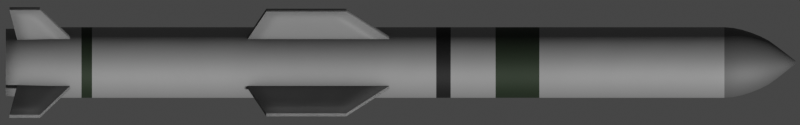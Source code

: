 # Source: Harpoon.blend  (saved by Blender 2.93.20; exported with 4.5.12 LTS)
import bpy
from mathutils import Matrix  # noqa: F401  (used for matrix-valued properties, if any)

bpy.ops.wm.read_factory_settings(use_empty=True)
scene = bpy.context.scene
scene.name = 'Scene'

# ---- collections
col_collection = bpy.data.collections.new('Collection'); scene.collection.children.link(col_collection)

# ---- materials (node trees are filled in below, after node groups)
mat_main = bpy.data.materials.new('Main')
mat_black = bpy.data.materials.new('Black')
mat_green = bpy.data.materials.new('Green')
mat_gray = bpy.data.materials.new('Gray')

# ---- node groups
ng_mk48_shader = bpy.data.node_groups.new('Mk48 Shader', 'ShaderNodeTree')
_s = ng_mk48_shader.interface.new_socket(name='BSDF', in_out='OUTPUT', socket_type='NodeSocketShader')
_s = ng_mk48_shader.interface.new_socket(name='Color', in_out='INPUT', socket_type='NodeSocketColor')
_s.default_value = (0.2529, 0.2529, 0.2529, 1.0)
_s = ng_mk48_shader.interface.new_socket(name='Roughness', in_out='INPUT', socket_type='NodeSocketFloat')
_s.subtype = 'FACTOR'
_s.default_value = 0.5
_s.min_value = 0.0
_s.max_value = 1.0
_s = ng_mk48_shader.interface.new_socket(name='Metallic', in_out='INPUT', socket_type='NodeSocketFloat')
_s.subtype = 'FACTOR'
_s.default_value = 1.0
_s.min_value = 0.0
_s.max_value = 1.0
_N = ng_mk48_shader.nodes; _L = ng_mk48_shader.links
n0 = _N.new('NodeGroupOutput'); n0.name = 'Group Output'; n0.location = (421, 0)
n1 = _N.new('ShaderNodeBsdfPrincipled'); n1.name = 'Principled BSDF'; n1.location = (131, 46)
n1.distribution = 'GGX'
n1.subsurface_method = 'BURLEY'
n1.inputs[3].default_value = 1.45
n1.inputs[27].default_value = (0.0, 0.0, 0.0, 1.0)
n1.inputs[28].default_value = 1.0
n2 = _N.new('ShaderNodeAmbientOcclusion'); n2.name = 'Ambient Occlusion'; n2.location = (-85, 128)
n2.samples = 8
n3 = _N.new('ShaderNodeBevel'); n3.name = 'Bevel'; n3.location = (-265, -248)
n3.inputs[0].default_value = 0.1
n4 = _N.new('NodeGroupInput'); n4.name = 'Mk48 Shader'; n4.location = (-468, -27)
n5 = _N.new('ShaderNodeNewGeometry'); n5.name = 'Geometry'; n5.location = (-875, -245)
n6 = _N.new('ShaderNodeBump'); n6.name = 'Bump'; n6.location = (-470, -299)
n6.inputs[0].default_value = 0.01
n6.inputs[1].default_value = 1.0
n6.inputs[2].default_value = 1.0
n7 = _N.new('ShaderNodeTexNoise'); n7.name = 'Noise Texture'; n7.location = (-671, -234)
n7.inputs[2].default_value = 2.0
_L.new(n1.outputs[0], n0.inputs[0])
_L.new(n2.outputs[0], n1.inputs[0])
_L.new(n4.outputs[0], n2.inputs[0])
_L.new(n4.outputs[1], n1.inputs[2])
_L.new(n4.outputs[2], n1.inputs[1])
_L.new(n3.outputs[0], n2.inputs[2])
_L.new(n5.outputs[0], n7.inputs[0])
_L.new(n7.outputs[0], n6.inputs[3])
_L.new(n6.outputs[0], n3.inputs[1])
_L.new(n3.outputs[0], n1.inputs[5])
n0.is_active_output = True
ng_auto_smooth = bpy.data.node_groups.new('Auto Smooth', 'GeometryNodeTree')
_s = ng_auto_smooth.interface.new_socket(name='Geometry', in_out='OUTPUT', socket_type='NodeSocketGeometry')
_s = ng_auto_smooth.interface.new_socket(name='Geometry', in_out='INPUT', socket_type='NodeSocketGeometry')
_s = ng_auto_smooth.interface.new_socket(name='Angle', in_out='INPUT', socket_type='NodeSocketFloat')
_s.subtype = 'ANGLE'
_s.min_value = 0.0
_s.max_value = 3.142
ng_auto_smooth.is_modifier = True
_N = ng_auto_smooth.nodes; _L = ng_auto_smooth.links
n0 = _N.new('NodeGroupOutput'); n0.name = 'Group Output'; n0.location = (480, -100)
n1 = _N.new('NodeGroupInput'); n1.name = 'Group Input'; n1.location = (-420, -300)
n2 = _N.new('NodeGroupInput'); n2.name = 'Group Input.001'; n2.location = (-60, -100)
n3 = _N.new('GeometryNodeSetShadeSmooth'); n3.name = 'Set Shade Smooth'; n3.location = (120, -100)
n3.domain = 'EDGE'
n4 = _N.new('GeometryNodeSetShadeSmooth'); n4.name = 'Set Shade Smooth.001'; n4.location = (300, -100)
n5 = _N.new('GeometryNodeInputMeshEdgeAngle'); n5.name = 'Edge Angle'; n5.location = (-420, -220)
n6 = _N.new('GeometryNodeInputEdgeSmooth'); n6.name = 'Is Edge Smooth'; n6.location = (-60, -160)
n7 = _N.new('GeometryNodeInputShadeSmooth'); n7.name = 'Is Face Smooth'; n7.location = (-240, -340)
n8 = _N.new('FunctionNodeBooleanMath'); n8.name = 'Boolean Math'; n8.location = (-60, -220)
n9 = _N.new('FunctionNodeCompare'); n9.name = 'Compare'; n9.location = (-240, -180)
n9.operation = 'LESS_EQUAL'
_L.new(n5.outputs[0], n9.inputs[0])
_L.new(n4.outputs[0], n0.inputs[0])
_L.new(n1.outputs[1], n9.inputs[1])
_L.new(n9.outputs[0], n8.inputs[0])
_L.new(n7.outputs[0], n8.inputs[1])
_L.new(n2.outputs[0], n3.inputs[0])
_L.new(n6.outputs[0], n3.inputs[1])
_L.new(n3.outputs[0], n4.inputs[0])
_L.new(n8.outputs[0], n3.inputs[2])
n0.is_active_output = True

# ---- material node trees
mat_main.use_nodes = True; mat_main.node_tree.nodes.clear()
_N = mat_main.node_tree.nodes; _L = mat_main.node_tree.links
n0 = _N.new('ShaderNodeOutputMaterial'); n0.name = 'Material Output'; n0.location = (300, 300)
n1 = _N.new('ShaderNodeGroup'); n1.name = 'Mk48 Shader'; n1.location = (95, 311)
n1.label = 'Mk48 Shader'
n1.node_tree = ng_mk48_shader
n1.inputs[0].default_value = (0.3032, 0.3032, 0.3032, 0.0)
n1.inputs[1].default_value = 0.65
n1.inputs[2].default_value = 0.4
_L.new(n1.outputs[0], n0.inputs[0])
n0.is_active_output = True
mat_black.use_nodes = True; mat_black.node_tree.nodes.clear()
_N = mat_black.node_tree.nodes; _L = mat_black.node_tree.links
n0 = _N.new('ShaderNodeOutputMaterial'); n0.name = 'Material Output'; n0.location = (300, 300)
n1 = _N.new('ShaderNodeGroup'); n1.name = 'Mk48 Shader'; n1.location = (95, 311)
n1.label = 'Mk48 Shader'
n1.node_tree = ng_mk48_shader
n1.inputs[0].default_value = (0.01341, 0.01341, 0.01341, 0.0)
n1.inputs[1].default_value = 0.65
n1.inputs[2].default_value = 0.4
_L.new(n1.outputs[0], n0.inputs[0])
n0.is_active_output = True
mat_green.use_nodes = True; mat_green.node_tree.nodes.clear()
_N = mat_green.node_tree.nodes; _L = mat_green.node_tree.links
n0 = _N.new('ShaderNodeOutputMaterial'); n0.name = 'Material Output'; n0.location = (300, 300)
n1 = _N.new('ShaderNodeGroup'); n1.name = 'Mk48 Shader'; n1.location = (95, 311)
n1.label = 'Mk48 Shader'
n1.node_tree = ng_mk48_shader
n1.inputs[0].default_value = (0.01964, 0.03106, 0.01675, 0.0)
n1.inputs[1].default_value = 0.65
n1.inputs[2].default_value = 0.4
_L.new(n1.outputs[0], n0.inputs[0])
n0.is_active_output = True
mat_gray.use_nodes = True; mat_gray.node_tree.nodes.clear()
_N = mat_gray.node_tree.nodes; _L = mat_gray.node_tree.links
n0 = _N.new('ShaderNodeOutputMaterial'); n0.name = 'Material Output'; n0.location = (300, 300)
n1 = _N.new('ShaderNodeGroup'); n1.name = 'Mk48 Shader'; n1.location = (95, 311)
n1.label = 'Mk48 Shader'
n1.node_tree = ng_mk48_shader
n1.inputs[0].default_value = (0.1193, 0.1193, 0.1193, 0.0)
n1.inputs[1].default_value = 0.65
n1.inputs[2].default_value = 0.4
_L.new(n1.outputs[0], n0.inputs[0])
n0.is_active_output = True

# ---- world
world_world = bpy.data.worlds.new('World'); scene.world = world_world
world_world.use_sun_shadow = False
world_world.sun_shadow_jitter_overblur = 0.0

# ---- cameras
cam_camera = bpy.data.cameras.new('Camera')
cam_camera.type = 'ORTHO'
cam_camera.clip_end = 100.0
cam_camera.ortho_scale = 3.85
cam_camera.show_mist = True

# ---- meshes
me_cylinder = bpy.data.meshes.new('Cylinder')
me_cylinder.from_pydata([(-1.981e-08, 0.1256, -1.9), (1.061e-08, 0.007892, 1.9), (0.0245, 0.1232, -1.9), (0.00154, 0.00774, 1.9), (0.04806, 0.116, -1.9), (0.00302, 0.007291, 1.9), (0.06978, 0.1044, -1.9), (0.004385, 0.006562, 1.9), (0.08881, 0.08881, -1.9), (0.00558, 0.00558, 1.9), (0.1044, 0.06978, -1.9), (0.006562, 0.004385, 1.9), (0.116, 0.04806, -1.9), (0.007291, 0.00302, 1.9), (0.1232, 0.0245, -1.9), (0.00774, 0.00154, 1.9), (0.1256, 6.281e-09, -1.9), (0.007892, 5.122e-08, 1.9), (0.1232, -0.0245, -1.9), (0.00774, -0.00154, 1.9), (0.116, -0.04806, -1.9), (0.007291, -0.00302, 1.9), (0.1044, -0.06978, -1.9), (0.006562, -0.004384, 1.9), (0.08881, -0.08881, -1.9), (0.00558, -0.00558, 1.9), (0.06978, -0.1044, -1.9), (0.004385, -0.006562, 1.9), (0.04806, -0.116, -1.9), (0.00302, -0.007291, 1.9), (0.0245, -0.1232, -1.9), (0.00154, -0.00774, 1.9), (-4.385e-08, -0.1256, -1.9), (8.04e-09, -0.007892, 1.9), (-0.0245, -0.1232, -1.9), (-0.00154, -0.00774, 1.9), (-0.04806, -0.116, -1.9), (-0.00302, -0.007291, 1.9), (-0.06978, -0.1044, -1.9), (-0.004385, -0.006562, 1.9), (-0.08881, -0.08881, -1.9), (-0.00558, -0.00558, 1.9), (-0.1044, -0.06978, -1.9), (-0.006562, -0.004384, 1.9), (-0.116, -0.04806, -1.9), (-0.007291, -0.00302, 1.9), (-0.1232, -0.0245, -1.9), (-0.00774, -0.00154, 1.9), (-0.1256, 1.242e-07, -1.9), (-0.007892, 5.824e-08, 1.9), (-0.1232, 0.0245, -1.9), (-0.00774, 0.00154, 1.9), (-0.116, 0.04806, -1.9), (-0.007291, 0.00302, 1.9), (-0.1044, 0.06978, -1.9), (-0.006562, 0.004385, 1.9), (-0.08881, 0.08881, -1.9), (-0.00558, 0.00558, 1.9), (-0.06978, 0.1044, -1.9), (-0.004384, 0.006562, 1.9), (-0.04806, 0.116, -1.9), (-0.00302, 0.007291, 1.9), (-0.0245, 0.1232, -1.9), (-0.00154, 0.00774, 1.9), (0.0, 0.17, 1.558), (0.03317, 0.1667, 1.558), (0.06506, 0.1571, 1.558), (0.09445, 0.1413, 1.558), (0.1202, 0.1202, 1.558), (0.1413, 0.09445, 1.558), (0.1571, 0.06506, 1.558), (0.1667, 0.03317, 1.558), (0.17, 1.283e-08, 1.558), (0.1667, -0.03317, 1.558), (0.1571, -0.06506, 1.558), (0.1413, -0.09445, 1.558), (0.1202, -0.1202, 1.558), (0.09445, -0.1413, 1.558), (0.06506, -0.1571, 1.558), (0.03317, -0.1667, 1.558), (-5.539e-08, -0.17, 1.558), (-0.03317, -0.1667, 1.558), (-0.06506, -0.1571, 1.558), (-0.09445, -0.1413, 1.558), (-0.1202, -0.1202, 1.558), (-0.1413, -0.09445, 1.558), (-0.1571, -0.06506, 1.558), (-0.1667, -0.03317, 1.558), (-0.17, 1.642e-07, 1.558), (-0.1667, 0.03317, 1.558), (-0.1571, 0.06506, 1.558), (-0.1413, 0.09445, 1.558), (-0.1202, 0.1202, 1.558), (-0.09445, 0.1413, 1.558), (-0.06506, 0.1571, 1.558), (-0.03317, 0.1667, 1.558), (3.625e-09, 0.127, 1.729), (0.02477, 0.1245, 1.729), (0.0486, 0.1173, 1.729), (0.07055, 0.1056, 1.729), (0.08979, 0.08979, 1.729), (0.1056, 0.07055, 1.729), (0.1173, 0.0486, 1.729), (0.1245, 0.02477, 1.729), (0.127, 2.302e-08, 1.729), (0.1245, -0.02477, 1.729), (0.1173, -0.0486, 1.729), (0.1056, -0.07055, 1.729), (0.08979, -0.08979, 1.729), (0.07055, -0.1056, 1.729), (0.0486, -0.1173, 1.729), (0.02477, -0.1245, 1.729), (-3.775e-08, -0.127, 1.729), (-0.02477, -0.1245, 1.729), (-0.0486, -0.1173, 1.729), (-0.07055, -0.1056, 1.729), (-0.08979, -0.08979, 1.729), (-0.1056, -0.07055, 1.729), (-0.1173, -0.0486, 1.729), (-0.1245, -0.02477, 1.729), (-0.127, 1.36e-07, 1.729), (-0.1245, 0.02477, 1.729), (-0.1173, 0.0486, 1.729), (-0.1056, 0.07055, 1.729), (-0.08979, 0.08979, 1.729), (-0.07055, 0.1056, 1.729), (-0.0486, 0.1173, 1.729), (-0.02477, 0.1245, 1.729), (6.647e-09, 0.07475, 1.814), (0.01458, 0.07332, 1.814), (0.02861, 0.06906, 1.814), (0.04153, 0.06215, 1.814), (0.05286, 0.05286, 1.814), (0.06215, 0.04153, 1.814), (0.06906, 0.02861, 1.814), (0.07332, 0.01458, 1.814), (0.07475, 3.534e-08, 1.814), (0.07332, -0.01458, 1.814), (0.06906, -0.02861, 1.814), (0.06215, -0.04153, 1.814), (0.05286, -0.05286, 1.814), (0.04153, -0.06215, 1.814), (0.02861, -0.06906, 1.814), (0.01458, -0.07332, 1.814), (-1.771e-08, -0.07475, 1.814), (-0.01458, -0.07332, 1.814), (-0.02861, -0.06906, 1.814), (-0.04153, -0.06215, 1.814), (-0.05286, -0.05286, 1.814), (-0.06215, -0.04153, 1.814), (-0.06906, -0.02861, 1.814), (-0.07332, -0.01458, 1.814), (-0.07475, 1.019e-07, 1.814), (-0.07332, 0.01458, 1.814), (-0.06906, 0.02861, 1.814), (-0.06215, 0.04153, 1.814), (-0.05286, 0.05286, 1.814), (-0.04153, 0.06215, 1.814), (-0.02861, 0.06906, 1.814), (-0.01458, 0.07332, 1.814), (0.03073, 0.1545, 1.643), (0.06028, 0.1455, 1.643), (0.08751, 0.131, 1.643), (0.1114, 0.1114, 1.643), (0.131, 0.08751, 1.643), (0.1455, 0.06028, 1.643), (0.1545, 0.03073, 1.643), (0.1575, 1.551e-08, 1.643), (0.1545, -0.03073, 1.643), (0.1455, -0.06028, 1.643), (0.131, -0.08751, 1.643), (0.1114, -0.1114, 1.643), (0.08751, -0.131, 1.643), (0.06028, -0.1455, 1.643), (0.03073, -0.1545, 1.643), (-5.027e-08, -0.1575, 1.643), (-0.03073, -0.1545, 1.643), (-0.06028, -0.1455, 1.643), (-0.08751, -0.131, 1.643), (-0.1114, -0.1114, 1.643), (-0.131, -0.08751, 1.643), (-0.1455, -0.06028, 1.643), (-0.1545, -0.03073, 1.643), (-0.1575, 1.557e-07, 1.643), (-0.1545, 0.03073, 1.643), (-0.1455, 0.06028, 1.643), (-0.131, 0.08751, 1.643), (-0.1114, 0.1114, 1.643), (-0.08751, 0.131, 1.643), (-0.06028, 0.1455, 1.643), (-0.03073, 0.1545, 1.643), (1.054e-09, 0.1575, 1.643), (0.03248, 0.1633, 1.601), (0.06371, 0.1538, 1.601), (0.09249, 0.1384, 1.601), (0.1177, 0.1177, 1.601), (0.1384, 0.09249, 1.601), (0.1538, 0.06371, 1.601), (0.1633, 0.03248, 1.601), (0.1665, 1.346e-08, 1.601), (0.1633, -0.03248, 1.601), (0.1538, -0.06371, 1.601), (0.1384, -0.09249, 1.601), (0.1177, -0.1177, 1.601), (0.09249, -0.1384, 1.601), (0.06371, -0.1538, 1.601), (0.03248, -0.1633, 1.601), (-5.401e-08, -0.1665, 1.601), (-0.03248, -0.1633, 1.601), (-0.06371, -0.1538, 1.601), (-0.09249, -0.1384, 1.601), (-0.1177, -0.1177, 1.601), (-0.1384, -0.09249, 1.601), (-0.1538, -0.06371, 1.601), (-0.1633, -0.03248, 1.601), (-0.1665, 1.616e-07, 1.601), (-0.1633, 0.03248, 1.601), (-0.1538, 0.06371, 1.601), (-0.1384, 0.09249, 1.601), (-0.1177, 0.1177, 1.601), (-0.09249, 0.1384, 1.601), (-0.06371, 0.1538, 1.601), (-0.03248, 0.1633, 1.601), (2.417e-10, 0.1665, 1.601), (2.109e-09, 0.1441, 1.686), (0.02811, 0.1413, 1.686), (0.05514, 0.1331, 1.686), (0.08006, 0.1198, 1.686), (0.1019, 0.1019, 1.686), (0.1198, 0.08006, 1.686), (0.1331, 0.05514, 1.686), (0.1413, 0.02811, 1.686), (0.1441, 1.888e-08, 1.686), (0.1413, -0.02811, 1.686), (0.1331, -0.05514, 1.686), (0.1198, -0.08006, 1.686), (0.1019, -0.1019, 1.686), (0.08006, -0.1198, 1.686), (0.05514, -0.1331, 1.686), (0.02811, -0.1413, 1.686), (-4.484e-08, -0.1441, 1.686), (-0.02811, -0.1413, 1.686), (-0.05514, -0.1331, 1.686), (-0.08006, -0.1198, 1.686), (-0.1019, -0.1019, 1.686), (-0.1198, -0.08006, 1.686), (-0.1331, -0.05514, 1.686), (-0.1413, -0.02811, 1.686), (-0.1441, 1.471e-07, 1.686), (-0.1413, 0.02811, 1.686), (-0.1331, 0.05514, 1.686), (-0.1198, 0.08006, 1.686), (-0.1019, 0.1019, 1.686), (-0.08006, 0.1198, 1.686), (-0.05514, 0.1331, 1.686), (-0.02811, 0.1413, 1.686), (0.02051, 0.1031, 1.772), (0.04024, 0.09714, 1.772), (0.05842, 0.08742, 1.772), (0.07435, 0.07435, 1.772), (0.08742, 0.05842, 1.772), (0.09714, 0.04024, 1.772), (0.1031, 0.02051, 1.772), (0.1051, 2.809e-08, 1.772), (0.1031, -0.02051, 1.772), (0.09714, -0.04024, 1.772), (0.08742, -0.05842, 1.772), (0.07435, -0.07435, 1.772), (0.05842, -0.08742, 1.772), (0.04024, -0.09714, 1.772), (0.02051, -0.1031, 1.772), (-2.941e-08, -0.1051, 1.772), (-0.02051, -0.1031, 1.772), (-0.04024, -0.09714, 1.772), (-0.05842, -0.08742, 1.772), (-0.07435, -0.07435, 1.772), (-0.08742, -0.05842, 1.772), (-0.09714, -0.04024, 1.772), (-0.1031, -0.02051, 1.772), (-0.1051, 1.217e-07, 1.772), (-0.1031, 0.02051, 1.772), (-0.09714, 0.04024, 1.772), (-0.08742, 0.05842, 1.772), (-0.07435, 0.07435, 1.772), (-0.05842, 0.08742, 1.772), (-0.04024, 0.09714, 1.772), (-0.02051, 0.1031, 1.772), (4.851e-09, 0.1051, 1.772), (0.03317, 0.1667, -1.681), (0.06506, 0.1571, -1.681), (0.09445, 0.1413, -1.681), (0.1202, 0.1202, -1.681), (0.1413, 0.09445, -1.681), (0.1571, 0.06506, -1.681), (0.1667, 0.03317, -1.681), (0.17, 1.283e-08, -1.681), (0.1667, -0.03317, -1.681), (0.1571, -0.06506, -1.681), (0.1413, -0.09445, -1.681), (0.1202, -0.1202, -1.681), (0.09445, -0.1413, -1.681), (0.06506, -0.1571, -1.681), (0.03317, -0.1667, -1.681), (-5.539e-08, -0.17, -1.681), (-0.03317, -0.1667, -1.681), (-0.06506, -0.1571, -1.681), (-0.09445, -0.1413, -1.681), (-0.1202, -0.1202, -1.681), (-0.1413, -0.09445, -1.681), (-0.1571, -0.06506, -1.681), (-0.1667, -0.03317, -1.681), (-0.17, 1.642e-07, -1.681), (-0.1667, 0.03317, -1.681), (-0.1571, 0.06506, -1.681), (-0.1413, 0.09445, -1.681), (-0.1202, 0.1202, -1.681), (-0.09445, 0.1413, -1.681), (-0.06506, 0.1571, -1.681), (-0.03317, 0.1667, -1.681), (0.0, 0.17, -1.681), (0.0, 0.17, 0.1712), (0.03317, 0.1667, 0.1712), (0.06506, 0.1571, 0.1712), (0.09445, 0.1413, 0.1712), (0.1202, 0.1202, 0.1712), (0.1413, 0.09445, 0.1712), (0.1571, 0.06506, 0.1712), (0.1667, 0.03317, 0.1712), (0.17, 1.283e-08, 0.1712), (0.1667, -0.03317, 0.1712), (0.1571, -0.06506, 0.1712), (0.1413, -0.09445, 0.1712), (0.1202, -0.1202, 0.1712), (0.09445, -0.1413, 0.1712), (0.06506, -0.1571, 0.1712), (0.03317, -0.1667, 0.1712), (-5.539e-08, -0.17, 0.1712), (-0.03317, -0.1667, 0.1712), (-0.06506, -0.1571, 0.1712), (-0.09445, -0.1413, 0.1712), (-0.1202, -0.1202, 0.1712), (-0.1413, -0.09445, 0.1712), (-0.1571, -0.06506, 0.1712), (-0.1667, -0.03317, 0.1712), (-0.17, 1.642e-07, 0.1712), (-0.1667, 0.03317, 0.1712), (-0.1571, 0.06506, 0.1712), (-0.1413, 0.09445, 0.1712), (-0.1202, 0.1202, 0.1712), (-0.09445, 0.1413, 0.1712), (-0.06506, 0.1571, 0.1712), (-0.03317, 0.1667, 0.1712), (0.0, 0.17, 0.241), (0.03317, 0.1667, 0.241), (0.06506, 0.1571, 0.241), (0.09445, 0.1413, 0.241), (0.1202, 0.1202, 0.241), (0.1413, 0.09445, 0.241), (0.1571, 0.06506, 0.241), (0.1667, 0.03317, 0.241), (0.17, 1.283e-08, 0.241), (0.1667, -0.03317, 0.241), (0.1571, -0.06506, 0.241), (0.1413, -0.09445, 0.241), (0.1202, -0.1202, 0.241), (0.09445, -0.1413, 0.241), (0.06506, -0.1571, 0.241), (0.03317, -0.1667, 0.241), (-5.539e-08, -0.17, 0.241), (-0.03317, -0.1667, 0.241), (-0.06506, -0.1571, 0.241), (-0.09445, -0.1413, 0.241), (-0.1202, -0.1202, 0.241), (-0.1413, -0.09445, 0.241), (-0.1571, -0.06506, 0.241), (-0.1667, -0.03317, 0.241), (-0.17, 1.642e-07, 0.241), (-0.1667, 0.03317, 0.241), (-0.1571, 0.06506, 0.241), (-0.1413, 0.09445, 0.241), (-0.1202, 0.1202, 0.241), (-0.09445, 0.1413, 0.241), (-0.06506, 0.1571, 0.241), (-0.03317, 0.1667, 0.241), (0.0, 0.17, 0.4568), (0.03317, 0.1667, 0.4568), (0.06506, 0.1571, 0.4568), (0.09445, 0.1413, 0.4568), (0.1202, 0.1202, 0.4568), (0.1413, 0.09445, 0.4568), (0.1571, 0.06506, 0.4568), (0.1667, 0.03317, 0.4568), (0.17, 1.283e-08, 0.4568), (0.1667, -0.03317, 0.4568), (0.1571, -0.06506, 0.4568), (0.1413, -0.09445, 0.4568), (0.1202, -0.1202, 0.4568), (0.09445, -0.1413, 0.4568), (0.06506, -0.1571, 0.4568), (0.03317, -0.1667, 0.4568), (-5.539e-08, -0.17, 0.4568), (-0.03317, -0.1667, 0.4568), (-0.06506, -0.1571, 0.4568), (-0.09445, -0.1413, 0.4568), (-0.1202, -0.1202, 0.4568), (-0.1413, -0.09445, 0.4568), (-0.1571, -0.06506, 0.4568), (-0.1667, -0.03317, 0.4568), (-0.17, 1.642e-07, 0.4568), (-0.1667, 0.03317, 0.4568), (-0.1571, 0.06506, 0.4568), (-0.1413, 0.09445, 0.4568), (-0.1202, 0.1202, 0.4568), (-0.09445, 0.1413, 0.4568), (-0.06506, 0.1571, 0.4568), (-0.03317, 0.1667, 0.4568), (0.0, 0.17, 0.6678), (0.03317, 0.1667, 0.6678), (0.06506, 0.1571, 0.6678), (0.09445, 0.1413, 0.6678), (0.1202, 0.1202, 0.6678), (0.1413, 0.09445, 0.6678), (0.1571, 0.06506, 0.6678), (0.1667, 0.03317, 0.6678), (0.17, 1.283e-08, 0.6678), (0.1667, -0.03317, 0.6678), (0.1571, -0.06506, 0.6678), (0.1413, -0.09445, 0.6678), (0.1202, -0.1202, 0.6678), (0.09445, -0.1413, 0.6678), (0.06506, -0.1571, 0.6678), (0.03317, -0.1667, 0.6678), (-5.539e-08, -0.17, 0.6678), (-0.03317, -0.1667, 0.6678), (-0.06506, -0.1571, 0.6678), (-0.09445, -0.1413, 0.6678), (-0.1202, -0.1202, 0.6678), (-0.1413, -0.09445, 0.6678), (-0.1571, -0.06506, 0.6678), (-0.1667, -0.03317, 0.6678), (-0.17, 1.642e-07, 0.6678), (-0.1667, 0.03317, 0.6678), (-0.1571, 0.06506, 0.6678), (-0.1413, 0.09445, 0.6678), (-0.1202, 0.1202, 0.6678), (-0.09445, 0.1413, 0.6678), (-0.06506, 0.1571, 0.6678), (-0.03317, 0.1667, 0.6678), (6.27e-10, 0.162, -1.9), (0.0316, 0.1589, -1.9), (0.06199, 0.1497, -1.9), (0.09, 0.1347, -1.9), (0.1145, 0.1145, -1.9), (0.1347, 0.09, -1.9), (0.1497, 0.06199, -1.9), (0.1589, 0.0316, -1.9), (0.162, 1.473e-08, -1.9), (0.1589, -0.0316, -1.9), (0.1497, -0.06199, -1.9), (0.1347, -0.09, -1.9), (0.1145, -0.1145, -1.9), (0.09, -0.1347, -1.9), (0.06199, -0.1497, -1.9), (0.0316, -0.1589, -1.9), (-5.216e-08, -0.162, -1.9), (-0.0316, -0.1589, -1.9), (-0.06199, -0.1497, -1.9), (-0.09, -0.1347, -1.9), (-0.1145, -0.1145, -1.9), (-0.1347, -0.09, -1.9), (-0.1497, -0.06199, -1.9), (-0.1589, -0.0316, -1.9), (-0.162, 1.589e-07, -1.9), (-0.1589, 0.0316, -1.9), (-0.1497, 0.06199, -1.9), (-0.1347, 0.09, -1.9), (-0.1145, 0.1145, -1.9), (-0.09, 0.1347, -1.9), (-0.06199, 0.1497, -1.9), (-0.0316, 0.1589, -1.9), (1.104e-07, 0.1256, -1.828), (0.0245, 0.1232, -1.828), (0.04806, 0.116, -1.828), (0.06978, 0.1044, -1.828), (0.08881, 0.08881, -1.828), (0.1044, 0.06978, -1.828), (0.116, 0.04806, -1.828), (0.1232, 0.0245, -1.828), (0.1256, 6.281e-09, -1.828), (0.1232, -0.0245, -1.828), (0.116, -0.04806, -1.828), (0.1044, -0.06978, -1.828), (0.08881, -0.08881, -1.828), (0.06978, -0.1044, -1.828), (0.04806, -0.116, -1.828), (0.0245, -0.1232, -1.828), (8.639e-08, -0.1256, -1.828), (-0.0245, -0.1232, -1.828), (-0.04806, -0.116, -1.828), (-0.06978, -0.1044, -1.828), (-0.08881, -0.08881, -1.828), (-0.1044, -0.06978, -1.828), (-0.116, -0.04806, -1.828), (-0.1232, -0.0245, -1.828), (-0.1256, 1.242e-07, -1.828), (-0.1232, 0.0245, -1.828), (-0.116, 0.04806, -1.828), (-0.1044, 0.06978, -1.828), (-0.08881, 0.08881, -1.828), (-0.06978, 0.1044, -1.828), (-0.04806, 0.116, -1.828), (-0.0245, 0.1232, -1.828), (0.03317, 0.1667, -1.536), (0.06506, 0.1571, -1.536), (0.09445, 0.1413, -1.536), (0.1202, 0.1202, -1.536), (0.1413, 0.09445, -1.536), (0.1571, 0.06506, -1.536), (0.1667, 0.03317, -1.536), (0.17, 1.283e-08, -1.536), (0.1667, -0.03317, -1.536), (0.1571, -0.06506, -1.536), (0.1413, -0.09445, -1.536), (0.1202, -0.1202, -1.536), (0.09445, -0.1413, -1.536), (0.06506, -0.1571, -1.536), (0.03317, -0.1667, -1.536), (-5.539e-08, -0.17, -1.536), (-0.03317, -0.1667, -1.536), (-0.06506, -0.1571, -1.536), (-0.09445, -0.1413, -1.536), (-0.1202, -0.1202, -1.536), (-0.1413, -0.09445, -1.536), (-0.1571, -0.06506, -1.536), (-0.1667, -0.03317, -1.536), (-0.17, 1.642e-07, -1.536), (-0.1667, 0.03317, -1.536), (-0.1571, 0.06506, -1.536), (-0.1413, 0.09445, -1.536), (-0.1202, 0.1202, -1.536), (-0.09445, 0.1413, -1.536), (-0.06506, 0.1571, -1.536), (-0.03317, 0.1667, -1.536), (0.0, 0.17, -1.536), (0.0, 0.17, -1.485), (0.03317, 0.1667, -1.485), (0.06506, 0.1571, -1.485), (0.09445, 0.1413, -1.485), (0.1202, 0.1202, -1.485), (0.1413, 0.09445, -1.485), (0.1571, 0.06506, -1.485), (0.1667, 0.03317, -1.485), (0.17, 1.283e-08, -1.485), (0.1667, -0.03317, -1.485), (0.1571, -0.06506, -1.485), (0.1413, -0.09445, -1.485), (0.1202, -0.1202, -1.485), (0.09445, -0.1413, -1.485), (0.06506, -0.1571, -1.485), (0.03317, -0.1667, -1.485), (-5.539e-08, -0.17, -1.485), (-0.03317, -0.1667, -1.485), (-0.06506, -0.1571, -1.485), (-0.09445, -0.1413, -1.485), (-0.1202, -0.1202, -1.485), (-0.1413, -0.09445, -1.485), (-0.1571, -0.06506, -1.485), (-0.1667, -0.03317, -1.485), (-0.17, 1.642e-07, -1.485), (-0.1667, 0.03317, -1.485), (-0.1571, 0.06506, -1.485), (-0.1413, 0.09445, -1.485), (-0.1202, 0.1202, -1.485), (-0.09445, 0.1413, -1.485), (-0.06506, 0.1571, -1.485), (-0.03317, 0.1667, -1.485)], [], [(128, 1, 3, 129), (129, 3, 5, 130), (130, 5, 7, 131), (131, 7, 9, 132), (132, 9, 11, 133), (133, 11, 13, 134), (134, 13, 15, 135), (135, 15, 17, 136), (136, 17, 19, 137), (137, 19, 21, 138), (138, 21, 23, 139), (139, 23, 25, 140), (140, 25, 27, 141), (141, 27, 29, 142), (142, 29, 31, 143), (143, 31, 33, 144), (144, 33, 35, 145), (145, 35, 37, 146), (146, 37, 39, 147), (147, 39, 41, 148), (148, 41, 43, 149), (149, 43, 45, 150), (150, 45, 47, 151), (151, 47, 49, 152), (152, 49, 51, 153), (153, 51, 53, 154), (154, 53, 55, 155), (155, 55, 57, 156), (156, 57, 59, 157), (157, 59, 61, 158), (3, 1, 63, 61, 59, 57, 55, 53, 51, 49, 47, 45, 43, 41, 39, 37, 35, 33, 31, 29, 27, 25, 23, 21, 19, 17, 15, 13, 11, 9, 7, 5), (158, 61, 63, 159), (159, 63, 1, 128), (12, 14, 487, 486), (447, 95, 64, 416), (446, 94, 95, 447), (445, 93, 94, 446), (444, 92, 93, 445), (443, 91, 92, 444), (442, 90, 91, 443), (441, 89, 90, 442), (440, 88, 89, 441), (439, 87, 88, 440), (438, 86, 87, 439), (437, 85, 86, 438), (436, 84, 85, 437), (435, 83, 84, 436), (434, 82, 83, 435), (433, 81, 82, 434), (432, 80, 81, 433), (431, 79, 80, 432), (430, 78, 79, 431), (429, 77, 78, 430), (428, 76, 77, 429), (427, 75, 76, 428), (426, 74, 75, 427), (425, 73, 74, 426), (424, 72, 73, 425), (423, 71, 72, 424), (422, 70, 71, 423), (421, 69, 70, 422), (420, 68, 69, 421), (419, 67, 68, 420), (418, 66, 67, 419), (417, 65, 66, 418), (416, 64, 65, 417), (255, 127, 96, 224), (254, 126, 127, 255), (253, 125, 126, 254), (252, 124, 125, 253), (251, 123, 124, 252), (250, 122, 123, 251), (249, 121, 122, 250), (248, 120, 121, 249), (247, 119, 120, 248), (246, 118, 119, 247), (245, 117, 118, 246), (244, 116, 117, 245), (243, 115, 116, 244), (242, 114, 115, 243), (241, 113, 114, 242), (240, 112, 113, 241), (239, 111, 112, 240), (238, 110, 111, 239), (237, 109, 110, 238), (236, 108, 109, 237), (235, 107, 108, 236), (234, 106, 107, 235), (233, 105, 106, 234), (232, 104, 105, 233), (231, 103, 104, 232), (230, 102, 103, 231), (229, 101, 102, 230), (228, 100, 101, 229), (227, 99, 100, 228), (226, 98, 99, 227), (225, 97, 98, 226), (224, 96, 97, 225), (286, 159, 128, 287), (285, 158, 159, 286), (284, 157, 158, 285), (283, 156, 157, 284), (282, 155, 156, 283), (281, 154, 155, 282), (280, 153, 154, 281), (279, 152, 153, 280), (278, 151, 152, 279), (277, 150, 151, 278), (276, 149, 150, 277), (275, 148, 149, 276), (274, 147, 148, 275), (273, 146, 147, 274), (272, 145, 146, 273), (271, 144, 145, 272), (270, 143, 144, 271), (269, 142, 143, 270), (268, 141, 142, 269), (267, 140, 141, 268), (266, 139, 140, 267), (265, 138, 139, 266), (264, 137, 138, 265), (263, 136, 137, 264), (262, 135, 136, 263), (261, 134, 135, 262), (260, 133, 134, 261), (259, 132, 133, 260), (258, 131, 132, 259), (257, 130, 131, 258), (256, 129, 130, 257), (287, 128, 129, 256), (223, 191, 160, 192), (192, 160, 161, 193), (193, 161, 162, 194), (194, 162, 163, 195), (195, 163, 164, 196), (196, 164, 165, 197), (197, 165, 166, 198), (198, 166, 167, 199), (199, 167, 168, 200), (200, 168, 169, 201), (201, 169, 170, 202), (202, 170, 171, 203), (203, 171, 172, 204), (204, 172, 173, 205), (205, 173, 174, 206), (206, 174, 175, 207), (207, 175, 176, 208), (208, 176, 177, 209), (209, 177, 178, 210), (210, 178, 179, 211), (211, 179, 180, 212), (212, 180, 181, 213), (213, 181, 182, 214), (214, 182, 183, 215), (215, 183, 184, 216), (216, 184, 185, 217), (217, 185, 186, 218), (218, 186, 187, 219), (219, 187, 188, 220), (220, 188, 189, 221), (221, 189, 190, 222), (222, 190, 191, 223), (95, 222, 223, 64), (94, 221, 222, 95), (93, 220, 221, 94), (92, 219, 220, 93), (91, 218, 219, 92), (90, 217, 218, 91), (89, 216, 217, 90), (88, 215, 216, 89), (87, 214, 215, 88), (86, 213, 214, 87), (85, 212, 213, 86), (84, 211, 212, 85), (83, 210, 211, 84), (82, 209, 210, 83), (81, 208, 209, 82), (80, 207, 208, 81), (79, 206, 207, 80), (78, 205, 206, 79), (77, 204, 205, 78), (76, 203, 204, 77), (75, 202, 203, 76), (74, 201, 202, 75), (73, 200, 201, 74), (72, 199, 200, 73), (71, 198, 199, 72), (70, 197, 198, 71), (69, 196, 197, 70), (68, 195, 196, 69), (67, 194, 195, 68), (66, 193, 194, 67), (65, 192, 193, 66), (64, 223, 192, 65), (191, 224, 225, 160), (160, 225, 226, 161), (161, 226, 227, 162), (162, 227, 228, 163), (163, 228, 229, 164), (164, 229, 230, 165), (165, 230, 231, 166), (166, 231, 232, 167), (167, 232, 233, 168), (168, 233, 234, 169), (169, 234, 235, 170), (170, 235, 236, 171), (171, 236, 237, 172), (172, 237, 238, 173), (173, 238, 239, 174), (174, 239, 240, 175), (175, 240, 241, 176), (176, 241, 242, 177), (177, 242, 243, 178), (178, 243, 244, 179), (179, 244, 245, 180), (180, 245, 246, 181), (181, 246, 247, 182), (182, 247, 248, 183), (183, 248, 249, 184), (184, 249, 250, 185), (185, 250, 251, 186), (186, 251, 252, 187), (187, 252, 253, 188), (188, 253, 254, 189), (189, 254, 255, 190), (190, 255, 224, 191), (96, 287, 256, 97), (97, 256, 257, 98), (98, 257, 258, 99), (99, 258, 259, 100), (100, 259, 260, 101), (101, 260, 261, 102), (102, 261, 262, 103), (103, 262, 263, 104), (104, 263, 264, 105), (105, 264, 265, 106), (106, 265, 266, 107), (107, 266, 267, 108), (108, 267, 268, 109), (109, 268, 269, 110), (110, 269, 270, 111), (111, 270, 271, 112), (112, 271, 272, 113), (113, 272, 273, 114), (114, 273, 274, 115), (115, 274, 275, 116), (116, 275, 276, 117), (117, 276, 277, 118), (118, 277, 278, 119), (119, 278, 279, 120), (120, 279, 280, 121), (121, 280, 281, 122), (122, 281, 282, 123), (123, 282, 283, 124), (124, 283, 284, 125), (125, 284, 285, 126), (126, 285, 286, 127), (127, 286, 287, 96), (448, 319, 288, 449), (449, 288, 289, 450), (450, 289, 290, 451), (451, 290, 291, 452), (452, 291, 292, 453), (453, 292, 293, 454), (454, 293, 294, 455), (455, 294, 295, 456), (456, 295, 296, 457), (457, 296, 297, 458), (458, 297, 298, 459), (459, 298, 299, 460), (460, 299, 300, 461), (461, 300, 301, 462), (462, 301, 302, 463), (463, 302, 303, 464), (464, 303, 304, 465), (465, 304, 305, 466), (466, 305, 306, 467), (467, 306, 307, 468), (468, 307, 308, 469), (469, 308, 309, 470), (470, 309, 310, 471), (471, 310, 311, 472), (472, 311, 312, 473), (473, 312, 313, 474), (474, 313, 314, 475), (475, 314, 315, 476), (476, 315, 316, 477), (477, 316, 317, 478), (478, 317, 318, 479), (479, 318, 319, 448), (544, 320, 321, 545), (545, 321, 322, 546), (546, 322, 323, 547), (547, 323, 324, 548), (548, 324, 325, 549), (549, 325, 326, 550), (550, 326, 327, 551), (551, 327, 328, 552), (552, 328, 329, 553), (553, 329, 330, 554), (554, 330, 331, 555), (555, 331, 332, 556), (556, 332, 333, 557), (557, 333, 334, 558), (558, 334, 335, 559), (559, 335, 336, 560), (560, 336, 337, 561), (561, 337, 338, 562), (562, 338, 339, 563), (563, 339, 340, 564), (564, 340, 341, 565), (565, 341, 342, 566), (566, 342, 343, 567), (567, 343, 344, 568), (568, 344, 345, 569), (569, 345, 346, 570), (570, 346, 347, 571), (571, 347, 348, 572), (572, 348, 349, 573), (573, 349, 350, 574), (574, 350, 351, 575), (575, 351, 320, 544), (320, 352, 353, 321), (321, 353, 354, 322), (322, 354, 355, 323), (323, 355, 356, 324), (324, 356, 357, 325), (325, 357, 358, 326), (326, 358, 359, 327), (327, 359, 360, 328), (328, 360, 361, 329), (329, 361, 362, 330), (330, 362, 363, 331), (331, 363, 364, 332), (332, 364, 365, 333), (333, 365, 366, 334), (334, 366, 367, 335), (335, 367, 368, 336), (336, 368, 369, 337), (337, 369, 370, 338), (338, 370, 371, 339), (339, 371, 372, 340), (340, 372, 373, 341), (341, 373, 374, 342), (342, 374, 375, 343), (343, 375, 376, 344), (344, 376, 377, 345), (345, 377, 378, 346), (346, 378, 379, 347), (347, 379, 380, 348), (348, 380, 381, 349), (349, 381, 382, 350), (350, 382, 383, 351), (351, 383, 352, 320), (352, 384, 385, 353), (353, 385, 386, 354), (354, 386, 387, 355), (355, 387, 388, 356), (356, 388, 389, 357), (357, 389, 390, 358), (358, 390, 391, 359), (359, 391, 392, 360), (360, 392, 393, 361), (361, 393, 394, 362), (362, 394, 395, 363), (363, 395, 396, 364), (364, 396, 397, 365), (365, 397, 398, 366), (366, 398, 399, 367), (367, 399, 400, 368), (368, 400, 401, 369), (369, 401, 402, 370), (370, 402, 403, 371), (371, 403, 404, 372), (372, 404, 405, 373), (373, 405, 406, 374), (374, 406, 407, 375), (375, 407, 408, 376), (376, 408, 409, 377), (377, 409, 410, 378), (378, 410, 411, 379), (379, 411, 412, 380), (380, 412, 413, 381), (381, 413, 414, 382), (382, 414, 415, 383), (383, 415, 384, 352), (384, 416, 417, 385), (385, 417, 418, 386), (386, 418, 419, 387), (387, 419, 420, 388), (388, 420, 421, 389), (389, 421, 422, 390), (390, 422, 423, 391), (391, 423, 424, 392), (392, 424, 425, 393), (393, 425, 426, 394), (394, 426, 427, 395), (395, 427, 428, 396), (396, 428, 429, 397), (397, 429, 430, 398), (398, 430, 431, 399), (399, 431, 432, 400), (400, 432, 433, 401), (401, 433, 434, 402), (402, 434, 435, 403), (403, 435, 436, 404), (404, 436, 437, 405), (405, 437, 438, 406), (406, 438, 439, 407), (407, 439, 440, 408), (408, 440, 441, 409), (409, 441, 442, 410), (410, 442, 443, 411), (411, 443, 444, 412), (412, 444, 445, 413), (413, 445, 446, 414), (414, 446, 447, 415), (415, 447, 416, 384), (2, 0, 448, 449), (4, 2, 449, 450), (6, 4, 450, 451), (8, 6, 451, 452), (10, 8, 452, 453), (12, 10, 453, 454), (14, 12, 454, 455), (16, 14, 455, 456), (18, 16, 456, 457), (20, 18, 457, 458), (22, 20, 458, 459), (24, 22, 459, 460), (26, 24, 460, 461), (28, 26, 461, 462), (30, 28, 462, 463), (32, 30, 463, 464), (34, 32, 464, 465), (36, 34, 465, 466), (38, 36, 466, 467), (40, 38, 467, 468), (42, 40, 468, 469), (44, 42, 469, 470), (46, 44, 470, 471), (48, 46, 471, 472), (50, 48, 472, 473), (52, 50, 473, 474), (54, 52, 474, 475), (56, 54, 475, 476), (58, 56, 476, 477), (60, 58, 477, 478), (62, 60, 478, 479), (0, 62, 479, 448), (480, 481, 482, 483, 484, 485, 486, 487, 488, 489, 490, 491, 492, 493, 494, 495, 496, 497, 498, 499, 500, 501, 502, 503, 504, 505, 506, 507, 508, 509, 510, 511), (40, 42, 501, 500), (14, 16, 488, 487), (42, 44, 502, 501), (16, 18, 489, 488), (44, 46, 503, 502), (18, 20, 490, 489), (46, 48, 504, 503), (20, 22, 491, 490), (48, 50, 505, 504), (22, 24, 492, 491), (50, 52, 506, 505), (24, 26, 493, 492), (52, 54, 507, 506), (26, 28, 494, 493), (0, 2, 481, 480), (54, 56, 508, 507), (28, 30, 495, 494), (2, 4, 482, 481), (56, 58, 509, 508), (30, 32, 496, 495), (4, 6, 483, 482), (58, 60, 510, 509), (32, 34, 497, 496), (6, 8, 484, 483), (60, 62, 511, 510), (34, 36, 498, 497), (8, 10, 485, 484), (62, 0, 480, 511), (36, 38, 499, 498), (10, 12, 486, 485), (38, 40, 500, 499), (318, 542, 543, 319), (317, 541, 542, 318), (316, 540, 541, 317), (315, 539, 540, 316), (314, 538, 539, 315), (313, 537, 538, 314), (312, 536, 537, 313), (311, 535, 536, 312), (310, 534, 535, 311), (309, 533, 534, 310), (308, 532, 533, 309), (307, 531, 532, 308), (306, 530, 531, 307), (305, 529, 530, 306), (304, 528, 529, 305), (303, 527, 528, 304), (302, 526, 527, 303), (301, 525, 526, 302), (300, 524, 525, 301), (299, 523, 524, 300), (298, 522, 523, 299), (297, 521, 522, 298), (296, 520, 521, 297), (295, 519, 520, 296), (294, 518, 519, 295), (293, 517, 518, 294), (292, 516, 517, 293), (291, 515, 516, 292), (290, 514, 515, 291), (289, 513, 514, 290), (288, 512, 513, 289), (319, 543, 512, 288), (542, 575, 544, 543), (541, 574, 575, 542), (540, 573, 574, 541), (539, 572, 573, 540), (538, 571, 572, 539), (537, 570, 571, 538), (536, 569, 570, 537), (535, 568, 569, 536), (534, 567, 568, 535), (533, 566, 567, 534), (532, 565, 566, 533), (531, 564, 565, 532), (530, 563, 564, 531), (529, 562, 563, 530), (528, 561, 562, 529), (527, 560, 561, 528), (526, 559, 560, 527), (525, 558, 559, 526), (524, 557, 558, 525), (523, 556, 557, 524), (522, 555, 556, 523), (521, 554, 555, 522), (520, 553, 554, 521), (519, 552, 553, 520), (518, 551, 552, 519), (517, 550, 551, 518), (516, 549, 550, 517), (515, 548, 549, 516), (514, 547, 548, 515), (513, 546, 547, 514), (512, 545, 546, 513), (543, 544, 545, 512)])
me_cylinder.polygons.foreach_set('use_smooth', [True] * 546)
me_cylinder.polygons.foreach_set('material_index', [3, 3, 3, 3, 3, 3, 3, 3, 3, 3, 3, 3, 3, 3, 3, 3, 3, 3, 3, 3, 3, 3, 3, 3, 3, 3, 3, 3, 3, 3, 3, 3, 3, 0, 0, 0, 0, 0, 0, 0, 0, 0, 0, 0, 0, 0, 0, 0, 0, 0, 0, 0, 0, 0, 0, 0, 0, 0, 0, 0, 0, 0, 0, 0, 0, 0, 3, 3, 3, 3, 3, 3, 3, 3, 3, 3, 3, 3, 3, 3, 3, 3, 3, 3, 3, 3, 3, 3, 3, 3, 3, 3, 3, 3, 3, 3, 3, 3, 3, 3, 3, 3, 3, 3, 3, 3, 3, 3, 3, 3, 3, 3, 3, 3, 3, 3, 3, 3, 3, 3, 3, 3, 3, 3, 3, 3, 3, 3, 3, 3, 3, 3, 3, 3, 3, 3, 3, 3, 3, 3, 3, 3, 3, 3, 3, 3, 3, 3, 3, 3, 3, 3, 3, 3, 3, 3, 3, 3, 3, 3, 3, 3, 3, 3, 3, 3, 3, 3, 3, 3, 3, 3, 3, 3, 3, 3, 3, 3, 3, 3, 3, 3, 3, 3, 3, 3, 3, 3, 3, 3, 3, 3, 3, 3, 3, 3, 3, 3, 3, 3, 3, 3, 3, 3, 3, 3, 3, 3, 3, 3, 3, 3, 3, 3, 3, 3, 3, 3, 3, 3, 3, 3, 3, 3, 3, 3, 3, 3, 3, 3, 3, 3, 3, 3, 3, 3, 3, 3, 3, 3, 3, 3, 3, 3, 3, 3, 3, 3, 3, 3, 3, 3, 3, 3, 3, 3, 3, 3, 0, 0, 0, 0, 0, 0, 0, 0, 0, 0, 0, 0, 0, 0, 0, 0, 0, 0, 0, 0, 0, 0, 0, 0, 0, 0, 0, 0, 0, 0, 0, 0, 0, 0, 0, 0, 0, 0, 0, 0, 0, 0, 0, 0, 0, 0, 0, 0, 0, 0, 0, 0, 0, 0, 0, 0, 0, 0, 0, 0, 0, 0, 0, 0, 1, 1, 1, 1, 1, 1, 1, 1, 1, 1, 1, 1, 1, 1, 1, 1, 1, 1, 1, 1, 1, 1, 1, 1, 1, 1, 1, 1, 1, 1, 1, 1, 0, 0, 0, 0, 0, 0, 0, 0, 0, 0, 0, 0, 0, 0, 0, 0, 0, 0, 0, 0, 0, 0, 0, 0, 0, 0, 0, 0, 0, 0, 0, 0, 2, 2, 2, 2, 2, 2, 2, 2, 2, 2, 2, 2, 2, 2, 2, 2, 2, 2, 2, 2, 2, 2, 2, 2, 2, 2, 2, 2, 2, 2, 2, 2, 0, 0, 0, 0, 0, 0, 0, 0, 0, 0, 0, 0, 0, 0, 0, 0, 0, 0, 0, 0, 0, 0, 0, 0, 0, 0, 0, 0, 0, 0, 0, 0, 0, 0, 0, 0, 0, 0, 0, 0, 0, 0, 0, 0, 0, 0, 0, 0, 0, 0, 0, 0, 0, 0, 0, 0, 0, 0, 0, 0, 0, 0, 0, 0, 0, 0, 0, 0, 0, 0, 0, 0, 0, 0, 0, 0, 0, 0, 0, 0, 0, 0, 0, 0, 0, 0, 0, 0, 0, 0, 0, 0, 0, 0, 0, 0, 2, 2, 2, 2, 2, 2, 2, 2, 2, 2, 2, 2, 2, 2, 2, 2, 2, 2, 2, 2, 2, 2, 2, 2, 2, 2, 2, 2, 2, 2, 2, 2])
_uv = me_cylinder.uv_layers.new(name='UVMap')
_uv.uv.foreach_set('vector', [1.0, 0.9887, 1.0, 1.0, 0.9688, 1.0, 0.9688, 0.9887, 0.9688, 0.9887, 0.9688, 1.0, 0.9375, 1.0, 0.9375, 0.9887, 0.9375, 0.9887, 0.9375, 1.0, 0.9062, 1.0, 0.9062, 0.9887, 0.9062, 0.9887, 0.9062, 1.0, 0.875, 1.0, 0.875, 0.9887, 0.875, 0.9887, 0.875, 1.0, 0.8438, 1.0, 0.8438, 0.9887, 0.8438, 0.9887, 0.8438, 1.0, 0.8125, 1.0, 0.8125, 0.9887, 0.8125, 0.9887, 0.8125, 1.0, 0.7812, 1.0, 0.7812, 0.9887, 0.7812, 0.9887, 0.7812, 1.0, 0.75, 1.0, 0.75, 0.9887, 0.75, 0.9887, 0.75, 1.0, 0.7188, 1.0, 0.7188, 0.9887, 0.7188, 0.9887, 0.7188, 1.0, 0.6875, 1.0, 0.6875, 0.9887, 0.6875, 0.9887, 0.6875, 1.0, 0.6562, 1.0, 0.6562, 0.9887, 0.6562, 0.9887, 0.6562, 1.0, 0.625, 1.0, 0.625, 0.9887, 0.625, 0.9887, 0.625, 1.0, 0.5938, 1.0, 0.5938, 0.9887, 0.5938, 0.9887, 0.5938, 1.0, 0.5625, 1.0, 0.5625, 0.9887, 0.5625, 0.9887, 0.5625, 1.0, 0.5312, 1.0, 0.5312, 0.9887, 0.5312, 0.9887, 0.5312, 1.0, 0.5, 1.0, 0.5, 0.9887, 0.5, 0.9887, 0.5, 1.0, 0.4688, 1.0, 0.4688, 0.9887, 0.4688, 0.9887, 0.4688, 1.0, 0.4375, 1.0, 0.4375, 0.9887, 0.4375, 0.9887, 0.4375, 1.0, 0.4062, 1.0, 0.4062, 0.9887, 0.4062, 0.9887, 0.4062, 1.0, 0.375, 1.0, 0.375, 0.9887, 0.375, 0.9887, 0.375, 1.0, 0.3438, 1.0, 0.3438, 0.9887, 0.3438, 0.9887, 0.3438, 1.0, 0.3125, 1.0, 0.3125, 0.9887, 0.3125, 0.9887, 0.3125, 1.0, 0.2812, 1.0, 0.2812, 0.9887, 0.2812, 0.9887, 0.2812, 1.0, 0.25, 1.0, 0.25, 0.9887, 0.25, 0.9887, 0.25, 1.0, 0.2188, 1.0, 0.2188, 0.9887, 0.2188, 0.9887, 0.2188, 1.0, 0.1875, 1.0, 0.1875, 0.9887, 0.1875, 0.9887, 0.1875, 1.0, 0.1562, 1.0, 0.1562, 0.9887, 0.1562, 0.9887, 0.1562, 1.0, 0.125, 1.0, 0.125, 0.9887, 0.125, 0.9887, 0.125, 1.0, 0.09375, 1.0, 0.09375, 0.9887, 0.09375, 0.9887, 0.09375, 1.0, 0.0625, 1.0, 0.0625, 0.9887, 0.2968, 0.4854, 0.25, 0.49, 0.2032, 0.4854, 0.1582, 0.4717, 0.1167, 0.4496, 0.08029, 0.4197, 0.05045, 0.3833, 0.02827, 0.3418, 0.01461, 0.2968, 0.01, 0.25, 0.01461, 0.2032, 0.02827, 0.1582, 0.05045, 0.1167, 0.08029, 0.08029, 0.1167, 0.05045, 0.1582, 0.02827, 0.2032, 0.01461, 0.25, 0.01, 0.2968, 0.01461, 0.3418, 0.02827, 0.3833, 0.05045, 0.4197, 0.08029, 0.4496, 0.1167, 0.4717, 0.1582, 0.4854, 0.2032, 0.49, 0.25, 0.4854, 0.2968, 0.4717, 0.3418, 0.4496, 0.3833, 0.4197, 0.4197, 0.3833, 0.4496, 0.3418, 0.4717, 0.0625, 0.9887, 0.0625, 1.0, 0.03125, 1.0, 0.03125, 0.9887, 0.03125, 0.9887, 0.03125, 1.0, 0.0, 1.0, 0.0, 0.9887, 0.9219, 0.3212, 0.9325, 0.2863, 0.9325, 0.2863, 0.9219, 0.3212, 0.03125, 0.8379, 0.03125, 0.955, 0.0, 0.955, 0.0, 0.8379, 0.0625, 0.8379, 0.0625, 0.955, 0.03125, 0.955, 0.03125, 0.8379, 0.09375, 0.8379, 0.09375, 0.955, 0.0625, 0.955, 0.0625, 0.8379, 0.125, 0.8379, 0.125, 0.955, 0.09375, 0.955, 0.09375, 0.8379, 0.1562, 0.8379, 0.1562, 0.955, 0.125, 0.955, 0.125, 0.8379, 0.1875, 0.8379, 0.1875, 0.955, 0.1562, 0.955, 0.1562, 0.8379, 0.2188, 0.8379, 0.2188, 0.955, 0.1875, 0.955, 0.1875, 0.8379, 0.25, 0.8379, 0.25, 0.955, 0.2188, 0.955, 0.2188, 0.8379, 0.2812, 0.8379, 0.2812, 0.955, 0.25, 0.955, 0.25, 0.8379, 0.3125, 0.8379, 0.3125, 0.955, 0.2812, 0.955, 0.2812, 0.8379, 0.3438, 0.8379, 0.3438, 0.955, 0.3125, 0.955, 0.3125, 0.8379, 0.375, 0.8379, 0.375, 0.955, 0.3438, 0.955, 0.3438, 0.8379, 0.4063, 0.8379, 0.4062, 0.955, 0.375, 0.955, 0.375, 0.8379, 0.4375, 0.8379, 0.4375, 0.955, 0.4062, 0.955, 0.4063, 0.8379, 0.4688, 0.8379, 0.4688, 0.955, 0.4375, 0.955, 0.4375, 0.8379, 0.5, 0.8379, 0.5, 0.955, 0.4688, 0.955, 0.4688, 0.8379, 0.5312, 0.8379, 0.5312, 0.955, 0.5, 0.955, 0.5, 0.8379, 0.5625, 0.8379, 0.5625, 0.955, 0.5312, 0.955, 0.5312, 0.8379, 0.5938, 0.8379, 0.5938, 0.955, 0.5625, 0.955, 0.5625, 0.8379, 0.625, 0.8379, 0.625, 0.955, 0.5938, 0.955, 0.5938, 0.8379, 0.6562, 0.8379, 0.6562, 0.955, 0.625, 0.955, 0.625, 0.8379, 0.6875, 0.8379, 0.6875, 0.955, 0.6562, 0.955, 0.6562, 0.8379, 0.7188, 0.8379, 0.7188, 0.955, 0.6875, 0.955, 0.6875, 0.8379, 0.75, 0.8379, 0.75, 0.955, 0.7188, 0.955, 0.7188, 0.8379, 0.7813, 0.8379, 0.7812, 0.955, 0.75, 0.955, 0.75, 0.8379, 0.8125, 0.8379, 0.8125, 0.955, 0.7812, 0.955, 0.7813, 0.8379, 0.8438, 0.8379, 0.8438, 0.955, 0.8125, 0.955, 0.8125, 0.8379, 0.875, 0.8379, 0.875, 0.955, 0.8438, 0.955, 0.8438, 0.8379, 0.9062, 0.8379, 0.9062, 0.955, 0.875, 0.955, 0.875, 0.8379, 0.9375, 0.8379, 0.9375, 0.955, 0.9062, 0.955, 0.9062, 0.8379, 0.9688, 0.8379, 0.9688, 0.955, 0.9375, 0.955, 0.9375, 0.8379, 1.0, 0.8379, 1.0, 0.955, 0.9688, 0.955, 0.9688, 0.8379, 0.03125, 0.9719, 0.03125, 0.9775, 0.0, 0.9775, 0.0, 0.9719, 0.0625, 0.9719, 0.0625, 0.9775, 0.03125, 0.9775, 0.03125, 0.9719, 0.09375, 0.9719, 0.09375, 0.9775, 0.0625, 0.9775, 0.0625, 0.9719, 0.125, 0.9719, 0.125, 0.9775, 0.09375, 0.9775, 0.09375, 0.9719, 0.1562, 0.9719, 0.1562, 0.9775, 0.125, 0.9775, 0.125, 0.9719, 0.1875, 0.9719, 0.1875, 0.9775, 0.1562, 0.9775, 0.1562, 0.9719, 0.2188, 0.9719, 0.2188, 0.9775, 0.1875, 0.9775, 0.1875, 0.9719, 0.25, 0.9719, 0.25, 0.9775, 0.2188, 0.9775, 0.2188, 0.9719, 0.2812, 0.9719, 0.2812, 0.9775, 0.25, 0.9775, 0.25, 0.9719, 0.3125, 0.9719, 0.3125, 0.9775, 0.2812, 0.9775, 0.2812, 0.9719, 0.3438, 0.9719, 0.3438, 0.9775, 0.3125, 0.9775, 0.3125, 0.9719, 0.375, 0.9719, 0.375, 0.9775, 0.3438, 0.9775, 0.3438, 0.9719, 0.4062, 0.9719, 0.4062, 0.9775, 0.375, 0.9775, 0.375, 0.9719, 0.4375, 0.9719, 0.4375, 0.9775, 0.4062, 0.9775, 0.4062, 0.9719, 0.4688, 0.9719, 0.4688, 0.9775, 0.4375, 0.9775, 0.4375, 0.9719, 0.5, 0.9719, 0.5, 0.9775, 0.4688, 0.9775, 0.4688, 0.9719, 0.5312, 0.9719, 0.5312, 0.9775, 0.5, 0.9775, 0.5, 0.9719, 0.5625, 0.9719, 0.5625, 0.9775, 0.5312, 0.9775, 0.5312, 0.9719, 0.5938, 0.9719, 0.5938, 0.9775, 0.5625, 0.9775, 0.5625, 0.9719, 0.625, 0.9719, 0.625, 0.9775, 0.5938, 0.9775, 0.5938, 0.9719, 0.6562, 0.9719, 0.6562, 0.9775, 0.625, 0.9775, 0.625, 0.9719, 0.6875, 0.9719, 0.6875, 0.9775, 0.6562, 0.9775, 0.6562, 0.9719, 0.7188, 0.9719, 0.7188, 0.9775, 0.6875, 0.9775, 0.6875, 0.9719, 0.75, 0.9719, 0.75, 0.9775, 0.7188, 0.9775, 0.7188, 0.9719, 0.7812, 0.9719, 0.7812, 0.9775, 0.75, 0.9775, 0.75, 0.9719, 0.8125, 0.9719, 0.8125, 0.9775, 0.7812, 0.9775, 0.7812, 0.9719, 0.8438, 0.9719, 0.8438, 0.9775, 0.8125, 0.9775, 0.8125, 0.9719, 0.875, 0.9719, 0.875, 0.9775, 0.8438, 0.9775, 0.8438, 0.9719, 0.9062, 0.9719, 0.9062, 0.9775, 0.875, 0.9775, 0.875, 0.9719, 0.9375, 0.9719, 0.9375, 0.9775, 0.9062, 0.9775, 0.9062, 0.9719, 0.9688, 0.9719, 0.9688, 0.9775, 0.9375, 0.9775, 0.9375, 0.9719, 1.0, 0.9719, 1.0, 0.9775, 0.9688, 0.9775, 0.9688, 0.9719, 0.03125, 0.9831, 0.03125, 0.9887, 0.0, 0.9887, 0.0, 0.9831, 0.0625, 0.9831, 0.0625, 0.9887, 0.03125, 0.9887, 0.03125, 0.9831, 0.09375, 0.9831, 0.09375, 0.9887, 0.0625, 0.9887, 0.0625, 0.9831, 0.125, 0.9831, 0.125, 0.9887, 0.09375, 0.9887, 0.09375, 0.9831, 0.1562, 0.9831, 0.1562, 0.9887, 0.125, 0.9887, 0.125, 0.9831, 0.1875, 0.9831, 0.1875, 0.9887, 0.1562, 0.9887, 0.1562, 0.9831, 0.2188, 0.9831, 0.2188, 0.9887, 0.1875, 0.9887, 0.1875, 0.9831, 0.25, 0.9831, 0.25, 0.9887, 0.2188, 0.9887, 0.2188, 0.9831, 0.2812, 0.9831, 0.2812, 0.9887, 0.25, 0.9887, 0.25, 0.9831, 0.3125, 0.9831, 0.3125, 0.9887, 0.2812, 0.9887, 0.2812, 0.9831, 0.3438, 0.9831, 0.3438, 0.9887, 0.3125, 0.9887, 0.3125, 0.9831, 0.375, 0.9831, 0.375, 0.9887, 0.3438, 0.9887, 0.3438, 0.9831, 0.4062, 0.9831, 0.4062, 0.9887, 0.375, 0.9887, 0.375, 0.9831, 0.4375, 0.9831, 0.4375, 0.9887, 0.4062, 0.9887, 0.4062, 0.9831, 0.4688, 0.9831, 0.4688, 0.9887, 0.4375, 0.9887, 0.4375, 0.9831, 0.5, 0.9831, 0.5, 0.9887, 0.4688, 0.9887, 0.4688, 0.9831, 0.5312, 0.9831, 0.5312, 0.9887, 0.5, 0.9887, 0.5, 0.9831, 0.5625, 0.9831, 0.5625, 0.9887, 0.5312, 0.9887, 0.5312, 0.9831, 0.5938, 0.9831, 0.5938, 0.9887, 0.5625, 0.9887, 0.5625, 0.9831, 0.625, 0.9831, 0.625, 0.9887, 0.5938, 0.9887, 0.5938, 0.9831, 0.6562, 0.9831, 0.6562, 0.9887, 0.625, 0.9887, 0.625, 0.9831, 0.6875, 0.9831, 0.6875, 0.9887, 0.6562, 0.9887, 0.6562, 0.9831, 0.7188, 0.9831, 0.7188, 0.9887, 0.6875, 0.9887, 0.6875, 0.9831, 0.75, 0.9831, 0.75, 0.9887, 0.7188, 0.9887, 0.7188, 0.9831, 0.7812, 0.9831, 0.7812, 0.9887, 0.75, 0.9887, 0.75, 0.9831, 0.8125, 0.9831, 0.8125, 0.9887, 0.7812, 0.9887, 0.7812, 0.9831, 0.8438, 0.9831, 0.8438, 0.9887, 0.8125, 0.9887, 0.8125, 0.9831, 0.875, 0.9831, 0.875, 0.9887, 0.8438, 0.9887, 0.8438, 0.9831, 0.9062, 0.9831, 0.9062, 0.9887, 0.875, 0.9887, 0.875, 0.9831, 0.9375, 0.9831, 0.9375, 0.9887, 0.9062, 0.9887, 0.9062, 0.9831, 0.9688, 0.9831, 0.9688, 0.9887, 0.9375, 0.9887, 0.9375, 0.9831, 1.0, 0.9831, 1.0, 0.9887, 0.9688, 0.9887, 0.9688, 0.9831, 1.0, 0.9606, 1.0, 0.9662, 0.9688, 0.9662, 0.9688, 0.9606, 0.9688, 0.9606, 0.9688, 0.9662, 0.9375, 0.9662, 0.9375, 0.9606, 0.9375, 0.9606, 0.9375, 0.9662, 0.9062, 0.9662, 0.9062, 0.9606, 0.9062, 0.9606, 0.9062, 0.9662, 0.875, 0.9662, 0.875, 0.9606, 0.875, 0.9606, 0.875, 0.9662, 0.8438, 0.9662, 0.8438, 0.9606, 0.8438, 0.9606, 0.8438, 0.9662, 0.8125, 0.9662, 0.8125, 0.9606, 0.8125, 0.9606, 0.8125, 0.9662, 0.7812, 0.9662, 0.7812, 0.9606, 0.7812, 0.9606, 0.7812, 0.9662, 0.75, 0.9662, 0.75, 0.9606, 0.75, 0.9606, 0.75, 0.9662, 0.7188, 0.9662, 0.7188, 0.9606, 0.7188, 0.9606, 0.7188, 0.9662, 0.6875, 0.9662, 0.6875, 0.9606, 0.6875, 0.9606, 0.6875, 0.9662, 0.6562, 0.9662, 0.6562, 0.9606, 0.6562, 0.9606, 0.6562, 0.9662, 0.625, 0.9662, 0.625, 0.9606, 0.625, 0.9606, 0.625, 0.9662, 0.5938, 0.9662, 0.5938, 0.9606, 0.5938, 0.9606, 0.5938, 0.9662, 0.5625, 0.9662, 0.5625, 0.9606, 0.5625, 0.9606, 0.5625, 0.9662, 0.5312, 0.9662, 0.5312, 0.9606, 0.5312, 0.9606, 0.5312, 0.9662, 0.5, 0.9662, 0.5, 0.9606, 0.5, 0.9606, 0.5, 0.9662, 0.4688, 0.9662, 0.4688, 0.9606, 0.4688, 0.9606, 0.4688, 0.9662, 0.4375, 0.9662, 0.4375, 0.9606, 0.4375, 0.9606, 0.4375, 0.9662, 0.4062, 0.9662, 0.4062, 0.9606, 0.4062, 0.9606, 0.4062, 0.9662, 0.375, 0.9662, 0.375, 0.9606, 0.375, 0.9606, 0.375, 0.9662, 0.3438, 0.9662, 0.3438, 0.9606, 0.3438, 0.9606, 0.3438, 0.9662, 0.3125, 0.9662, 0.3125, 0.9606, 0.3125, 0.9606, 0.3125, 0.9662, 0.2812, 0.9662, 0.2812, 0.9606, 0.2812, 0.9606, 0.2812, 0.9662, 0.25, 0.9662, 0.25, 0.9606, 0.25, 0.9606, 0.25, 0.9662, 0.2188, 0.9662, 0.2188, 0.9606, 0.2188, 0.9606, 0.2188, 0.9662, 0.1875, 0.9662, 0.1875, 0.9606, 0.1875, 0.9606, 0.1875, 0.9662, 0.1562, 0.9662, 0.1562, 0.9606, 0.1562, 0.9606, 0.1562, 0.9662, 0.125, 0.9662, 0.125, 0.9606, 0.125, 0.9606, 0.125, 0.9662, 0.09375, 0.9662, 0.09375, 0.9606, 0.09375, 0.9606, 0.09375, 0.9662, 0.0625, 0.9662, 0.0625, 0.9606, 0.0625, 0.9606, 0.0625, 0.9662, 0.03125, 0.9662, 0.03125, 0.9606, 0.03125, 0.9606, 0.03125, 0.9662, 0.0, 0.9662, 0.0, 0.9606, 0.03125, 0.955, 0.03125, 0.9606, 0.0, 0.9606, 0.0, 0.955, 0.0625, 0.955, 0.0625, 0.9606, 0.03125, 0.9606, 0.03125, 0.955, 0.09375, 0.955, 0.09375, 0.9606, 0.0625, 0.9606, 0.0625, 0.955, 0.125, 0.955, 0.125, 0.9606, 0.09375, 0.9606, 0.09375, 0.955, 0.1562, 0.955, 0.1562, 0.9606, 0.125, 0.9606, 0.125, 0.955, 0.1875, 0.955, 0.1875, 0.9606, 0.1562, 0.9606, 0.1562, 0.955, 0.2188, 0.955, 0.2188, 0.9606, 0.1875, 0.9606, 0.1875, 0.955, 0.25, 0.955, 0.25, 0.9606, 0.2188, 0.9606, 0.2188, 0.955, 0.2812, 0.955, 0.2812, 0.9606, 0.25, 0.9606, 0.25, 0.955, 0.3125, 0.955, 0.3125, 0.9606, 0.2812, 0.9606, 0.2812, 0.955, 0.3438, 0.955, 0.3438, 0.9606, 0.3125, 0.9606, 0.3125, 0.955, 0.375, 0.955, 0.375, 0.9606, 0.3438, 0.9606, 0.3438, 0.955, 0.4062, 0.955, 0.4062, 0.9606, 0.375, 0.9606, 0.375, 0.955, 0.4375, 0.955, 0.4375, 0.9606, 0.4062, 0.9606, 0.4062, 0.955, 0.4688, 0.955, 0.4688, 0.9606, 0.4375, 0.9606, 0.4375, 0.955, 0.5, 0.955, 0.5, 0.9606, 0.4688, 0.9606, 0.4688, 0.955, 0.5312, 0.955, 0.5312, 0.9606, 0.5, 0.9606, 0.5, 0.955, 0.5625, 0.955, 0.5625, 0.9606, 0.5312, 0.9606, 0.5312, 0.955, 0.5938, 0.955, 0.5938, 0.9606, 0.5625, 0.9606, 0.5625, 0.955, 0.625, 0.955, 0.625, 0.9606, 0.5938, 0.9606, 0.5938, 0.955, 0.6562, 0.955, 0.6562, 0.9606, 0.625, 0.9606, 0.625, 0.955, 0.6875, 0.955, 0.6875, 0.9606, 0.6562, 0.9606, 0.6562, 0.955, 0.7188, 0.955, 0.7188, 0.9606, 0.6875, 0.9606, 0.6875, 0.955, 0.75, 0.955, 0.75, 0.9606, 0.7188, 0.9606, 0.7188, 0.955, 0.7812, 0.955, 0.7812, 0.9606, 0.75, 0.9606, 0.75, 0.955, 0.8125, 0.955, 0.8125, 0.9606, 0.7812, 0.9606, 0.7812, 0.955, 0.8438, 0.955, 0.8438, 0.9606, 0.8125, 0.9606, 0.8125, 0.955, 0.875, 0.955, 0.875, 0.9606, 0.8438, 0.9606, 0.8438, 0.955, 0.9062, 0.955, 0.9062, 0.9606, 0.875, 0.9606, 0.875, 0.955, 0.9375, 0.955, 0.9375, 0.9606, 0.9062, 0.9606, 0.9062, 0.955, 0.9688, 0.955, 0.9688, 0.9606, 0.9375, 0.9606, 0.9375, 0.955, 1.0, 0.955, 1.0, 0.9606, 0.9688, 0.9606, 0.9688, 0.955, 1.0, 0.9662, 1.0, 0.9719, 0.9688, 0.9719, 0.9688, 0.9662, 0.9688, 0.9662, 0.9688, 0.9719, 0.9375, 0.9719, 0.9375, 0.9662, 0.9375, 0.9662, 0.9375, 0.9719, 0.9062, 0.9719, 0.9062, 0.9662, 0.9062, 0.9662, 0.9062, 0.9719, 0.875, 0.9719, 0.875, 0.9662, 0.875, 0.9662, 0.875, 0.9719, 0.8438, 0.9719, 0.8438, 0.9662, 0.8438, 0.9662, 0.8438, 0.9719, 0.8125, 0.9719, 0.8125, 0.9662, 0.8125, 0.9662, 0.8125, 0.9719, 0.7812, 0.9719, 0.7812, 0.9662, 0.7812, 0.9662, 0.7812, 0.9719, 0.75, 0.9719, 0.75, 0.9662, 0.75, 0.9662, 0.75, 0.9719, 0.7188, 0.9719, 0.7188, 0.9662, 0.7188, 0.9662, 0.7188, 0.9719, 0.6875, 0.9719, 0.6875, 0.9662, 0.6875, 0.9662, 0.6875, 0.9719, 0.6562, 0.9719, 0.6562, 0.9662, 0.6562, 0.9662, 0.6562, 0.9719, 0.625, 0.9719, 0.625, 0.9662, 0.625, 0.9662, 0.625, 0.9719, 0.5938, 0.9719, 0.5938, 0.9662, 0.5938, 0.9662, 0.5938, 0.9719, 0.5625, 0.9719, 0.5625, 0.9662, 0.5625, 0.9662, 0.5625, 0.9719, 0.5312, 0.9719, 0.5312, 0.9662, 0.5312, 0.9662, 0.5312, 0.9719, 0.5, 0.9719, 0.5, 0.9662, 0.5, 0.9662, 0.5, 0.9719, 0.4688, 0.9719, 0.4688, 0.9662, 0.4688, 0.9662, 0.4688, 0.9719, 0.4375, 0.9719, 0.4375, 0.9662, 0.4375, 0.9662, 0.4375, 0.9719, 0.4062, 0.9719, 0.4062, 0.9662, 0.4062, 0.9662, 0.4062, 0.9719, 0.375, 0.9719, 0.375, 0.9662, 0.375, 0.9662, 0.375, 0.9719, 0.3438, 0.9719, 0.3438, 0.9662, 0.3438, 0.9662, 0.3438, 0.9719, 0.3125, 0.9719, 0.3125, 0.9662, 0.3125, 0.9662, 0.3125, 0.9719, 0.2812, 0.9719, 0.2812, 0.9662, 0.2812, 0.9662, 0.2812, 0.9719, 0.25, 0.9719, 0.25, 0.9662, 0.25, 0.9662, 0.25, 0.9719, 0.2188, 0.9719, 0.2188, 0.9662, 0.2188, 0.9662, 0.2188, 0.9719, 0.1875, 0.9719, 0.1875, 0.9662, 0.1875, 0.9662, 0.1875, 0.9719, 0.1562, 0.9719, 0.1562, 0.9662, 0.1562, 0.9662, 0.1562, 0.9719, 0.125, 0.9719, 0.125, 0.9662, 0.125, 0.9662, 0.125, 0.9719, 0.09375, 0.9719, 0.09375, 0.9662, 0.09375, 0.9662, 0.09375, 0.9719, 0.0625, 0.9719, 0.0625, 0.9662, 0.0625, 0.9662, 0.0625, 0.9719, 0.03125, 0.9719, 0.03125, 0.9662, 0.03125, 0.9662, 0.03125, 0.9719, 0.0, 0.9719, 0.0, 0.9662, 1.0, 0.9775, 1.0, 0.9831, 0.9688, 0.9831, 0.9688, 0.9775, 0.9688, 0.9775, 0.9688, 0.9831, 0.9375, 0.9831, 0.9375, 0.9775, 0.9375, 0.9775, 0.9375, 0.9831, 0.9062, 0.9831, 0.9062, 0.9775, 0.9062, 0.9775, 0.9062, 0.9831, 0.875, 0.9831, 0.875, 0.9775, 0.875, 0.9775, 0.875, 0.9831, 0.8438, 0.9831, 0.8438, 0.9775, 0.8438, 0.9775, 0.8438, 0.9831, 0.8125, 0.9831, 0.8125, 0.9775, 0.8125, 0.9775, 0.8125, 0.9831, 0.7812, 0.9831, 0.7812, 0.9775, 0.7812, 0.9775, 0.7812, 0.9831, 0.75, 0.9831, 0.75, 0.9775, 0.75, 0.9775, 0.75, 0.9831, 0.7188, 0.9831, 0.7188, 0.9775, 0.7188, 0.9775, 0.7188, 0.9831, 0.6875, 0.9831, 0.6875, 0.9775, 0.6875, 0.9775, 0.6875, 0.9831, 0.6562, 0.9831, 0.6562, 0.9775, 0.6562, 0.9775, 0.6562, 0.9831, 0.625, 0.9831, 0.625, 0.9775, 0.625, 0.9775, 0.625, 0.9831, 0.5938, 0.9831, 0.5938, 0.9775, 0.5938, 0.9775, 0.5938, 0.9831, 0.5625, 0.9831, 0.5625, 0.9775, 0.5625, 0.9775, 0.5625, 0.9831, 0.5312, 0.9831, 0.5312, 0.9775, 0.5312, 0.9775, 0.5312, 0.9831, 0.5, 0.9831, 0.5, 0.9775, 0.5, 0.9775, 0.5, 0.9831, 0.4688, 0.9831, 0.4688, 0.9775, 0.4688, 0.9775, 0.4688, 0.9831, 0.4375, 0.9831, 0.4375, 0.9775, 0.4375, 0.9775, 0.4375, 0.9831, 0.4062, 0.9831, 0.4062, 0.9775, 0.4062, 0.9775, 0.4062, 0.9831, 0.375, 0.9831, 0.375, 0.9775, 0.375, 0.9775, 0.375, 0.9831, 0.3438, 0.9831, 0.3438, 0.9775, 0.3438, 0.9775, 0.3438, 0.9831, 0.3125, 0.9831, 0.3125, 0.9775, 0.3125, 0.9775, 0.3125, 0.9831, 0.2812, 0.9831, 0.2812, 0.9775, 0.2812, 0.9775, 0.2812, 0.9831, 0.25, 0.9831, 0.25, 0.9775, 0.25, 0.9775, 0.25, 0.9831, 0.2188, 0.9831, 0.2188, 0.9775, 0.2188, 0.9775, 0.2188, 0.9831, 0.1875, 0.9831, 0.1875, 0.9775, 0.1875, 0.9775, 0.1875, 0.9831, 0.1562, 0.9831, 0.1562, 0.9775, 0.1562, 0.9775, 0.1562, 0.9831, 0.125, 0.9831, 0.125, 0.9775, 0.125, 0.9775, 0.125, 0.9831, 0.09375, 0.9831, 0.09375, 0.9775, 0.09375, 0.9775, 0.09375, 0.9831, 0.0625, 0.9831, 0.0625, 0.9775, 0.0625, 0.9775, 0.0625, 0.9831, 0.03125, 0.9831, 0.03125, 0.9775, 0.03125, 0.9775, 0.03125, 0.9831, 0.0, 0.9831, 0.0, 0.9775, 1.0, 0.5, 1.0, 0.5288, 0.9688, 0.5288, 0.9688, 0.5, 0.9688, 0.5, 0.9688, 0.5288, 0.9375, 0.5288, 0.9375, 0.5, 0.9375, 0.5, 0.9375, 0.5288, 0.9062, 0.5288, 0.9062, 0.5, 0.9062, 0.5, 0.9062, 0.5288, 0.875, 0.5288, 0.875, 0.5, 0.875, 0.5, 0.875, 0.5288, 0.8438, 0.5288, 0.8438, 0.5, 0.8438, 0.5, 0.8438, 0.5288, 0.8125, 0.5288, 0.8125, 0.5, 0.8125, 0.5, 0.8125, 0.5288, 0.7812, 0.5288, 0.7812, 0.5, 0.7812, 0.5, 0.7812, 0.5288, 0.75, 0.5288, 0.75, 0.5, 0.75, 0.5, 0.75, 0.5288, 0.7188, 0.5288, 0.7188, 0.5, 0.7188, 0.5, 0.7188, 0.5288, 0.6875, 0.5288, 0.6875, 0.5, 0.6875, 0.5, 0.6875, 0.5288, 0.6562, 0.5288, 0.6562, 0.5, 0.6562, 0.5, 0.6562, 0.5288, 0.625, 0.5288, 0.625, 0.5, 0.625, 0.5, 0.625, 0.5288, 0.5938, 0.5288, 0.5938, 0.5, 0.5938, 0.5, 0.5938, 0.5288, 0.5625, 0.5288, 0.5625, 0.5, 0.5625, 0.5, 0.5625, 0.5288, 0.5312, 0.5288, 0.5312, 0.5, 0.5312, 0.5, 0.5312, 0.5288, 0.5, 0.5288, 0.5, 0.5, 0.5, 0.5, 0.5, 0.5288, 0.4688, 0.5288, 0.4688, 0.5, 0.4688, 0.5, 0.4688, 0.5288, 0.4375, 0.5288, 0.4375, 0.5, 0.4375, 0.5, 0.4375, 0.5288, 0.4063, 0.5288, 0.4062, 0.5, 0.4062, 0.5, 0.4063, 0.5288, 0.375, 0.5288, 0.375, 0.5, 0.375, 0.5, 0.375, 0.5288, 0.3438, 0.5288, 0.3438, 0.5, 0.3438, 0.5, 0.3438, 0.5288, 0.3125, 0.5288, 0.3125, 0.5, 0.3125, 0.5, 0.3125, 0.5288, 0.2812, 0.5288, 0.2812, 0.5, 0.2812, 0.5, 0.2812, 0.5288, 0.25, 0.5288, 0.25, 0.5, 0.25, 0.5, 0.25, 0.5288, 0.2188, 0.5288, 0.2188, 0.5, 0.2188, 0.5, 0.2188, 0.5288, 0.1875, 0.5288, 0.1875, 0.5, 0.1875, 0.5, 0.1875, 0.5288, 0.1562, 0.5288, 0.1562, 0.5, 0.1562, 0.5, 0.1562, 0.5288, 0.125, 0.5288, 0.125, 0.5, 0.125, 0.5, 0.125, 0.5288, 0.09375, 0.5288, 0.09375, 0.5, 0.09375, 0.5, 0.09375, 0.5288, 0.0625, 0.5288, 0.0625, 0.5, 0.0625, 0.5, 0.0625, 0.5288, 0.03125, 0.5288, 0.03125, 0.5, 0.03125, 0.5, 0.03125, 0.5288, 0.0, 0.5288, 0.0, 0.5, 1.0, 0.5539, 1.0, 0.7725, 0.9688, 0.7725, 0.9688, 0.5539, 0.9688, 0.5539, 0.9688, 0.7725, 0.9375, 0.7725, 0.9375, 0.5539, 0.9375, 0.5539, 0.9375, 0.7725, 0.9062, 0.7725, 0.9062, 0.5539, 0.9062, 0.5539, 0.9062, 0.7725, 0.875, 0.7725, 0.875, 0.5539, 0.875, 0.5539, 0.875, 0.7725, 0.8438, 0.7725, 0.8438, 0.5539, 0.8438, 0.5539, 0.8438, 0.7725, 0.8125, 0.7725, 0.8125, 0.5539, 0.8125, 0.5539, 0.8125, 0.7725, 0.7813, 0.7725, 0.7812, 0.5539, 0.7812, 0.5539, 0.7813, 0.7725, 0.75, 0.7725, 0.75, 0.5539, 0.75, 0.5539, 0.75, 0.7725, 0.7188, 0.7725, 0.7188, 0.5539, 0.7188, 0.5539, 0.7188, 0.7725, 0.6875, 0.7725, 0.6875, 0.5539, 0.6875, 0.5539, 0.6875, 0.7725, 0.6562, 0.7725, 0.6562, 0.5539, 0.6562, 0.5539, 0.6562, 0.7725, 0.625, 0.7725, 0.625, 0.5539, 0.625, 0.5539, 0.625, 0.7725, 0.5938, 0.7725, 0.5938, 0.5539, 0.5938, 0.5539, 0.5938, 0.7725, 0.5625, 0.7725, 0.5625, 0.5539, 0.5625, 0.5539, 0.5625, 0.7725, 0.5312, 0.7725, 0.5312, 0.5539, 0.5312, 0.5539, 0.5312, 0.7725, 0.5, 0.7725, 0.5, 0.5539, 0.5, 0.5539, 0.5, 0.7725, 0.4688, 0.7725, 0.4688, 0.5539, 0.4688, 0.5539, 0.4688, 0.7725, 0.4375, 0.7725, 0.4375, 0.5539, 0.4375, 0.5539, 0.4375, 0.7725, 0.4062, 0.7725, 0.4062, 0.5539, 0.4062, 0.5539, 0.4062, 0.7725, 0.375, 0.7725, 0.375, 0.5539, 0.375, 0.5539, 0.375, 0.7725, 0.3438, 0.7725, 0.3438, 0.5539, 0.3438, 0.5539, 0.3438, 0.7725, 0.3125, 0.7725, 0.3125, 0.5539, 0.3125, 0.5539, 0.3125, 0.7725, 0.2812, 0.7725, 0.2812, 0.5539, 0.2812, 0.5539, 0.2812, 0.7725, 0.25, 0.7725, 0.25, 0.5539, 0.25, 0.5539, 0.25, 0.7725, 0.2188, 0.7725, 0.2188, 0.5539, 0.2188, 0.5539, 0.2188, 0.7725, 0.1875, 0.7725, 0.1875, 0.5539, 0.1875, 0.5539, 0.1875, 0.7725, 0.1562, 0.7725, 0.1562, 0.5539, 0.1562, 0.5539, 0.1562, 0.7725, 0.125, 0.7725, 0.125, 0.5539, 0.125, 0.5539, 0.125, 0.7725, 0.09375, 0.7725, 0.09375, 0.5539, 0.09375, 0.5539, 0.09375, 0.7725, 0.0625, 0.7725, 0.0625, 0.5539, 0.0625, 0.5539, 0.0625, 0.7725, 0.03125, 0.7725, 0.03125, 0.5539, 0.03125, 0.5539, 0.03125, 0.7725, 0.0, 0.7725, 0.0, 0.5539, 1.0, 0.7725, 1.0, 0.7817, 0.9688, 0.7817, 0.9688, 0.7725, 0.9688, 0.7725, 0.9688, 0.7817, 0.9375, 0.7817, 0.9375, 0.7725, 0.9375, 0.7725, 0.9375, 0.7817, 0.9062, 0.7817, 0.9062, 0.7725, 0.9062, 0.7725, 0.9062, 0.7817, 0.875, 0.7817, 0.875, 0.7725, 0.875, 0.7725, 0.875, 0.7817, 0.8438, 0.7817, 0.8438, 0.7725, 0.8438, 0.7725, 0.8438, 0.7817, 0.8125, 0.7817, 0.8125, 0.7725, 0.8125, 0.7725, 0.8125, 0.7817, 0.7813, 0.7817, 0.7813, 0.7725, 0.7813, 0.7725, 0.7813, 0.7817, 0.75, 0.7817, 0.75, 0.7725, 0.75, 0.7725, 0.75, 0.7817, 0.7188, 0.7817, 0.7188, 0.7725, 0.7188, 0.7725, 0.7188, 0.7817, 0.6875, 0.7817, 0.6875, 0.7725, 0.6875, 0.7725, 0.6875, 0.7817, 0.6562, 0.7817, 0.6562, 0.7725, 0.6562, 0.7725, 0.6562, 0.7817, 0.625, 0.7817, 0.625, 0.7725, 0.625, 0.7725, 0.625, 0.7817, 0.5938, 0.7817, 0.5938, 0.7725, 0.5938, 0.7725, 0.5938, 0.7817, 0.5625, 0.7817, 0.5625, 0.7725, 0.5625, 0.7725, 0.5625, 0.7817, 0.5312, 0.7817, 0.5312, 0.7725, 0.5312, 0.7725, 0.5312, 0.7817, 0.5, 0.7817, 0.5, 0.7725, 0.5, 0.7725, 0.5, 0.7817, 0.4688, 0.7817, 0.4688, 0.7725, 0.4688, 0.7725, 0.4688, 0.7817, 0.4375, 0.7817, 0.4375, 0.7725, 0.4375, 0.7725, 0.4375, 0.7817, 0.4063, 0.7817, 0.4062, 0.7725, 0.4062, 0.7725, 0.4063, 0.7817, 0.375, 0.7817, 0.375, 0.7725, 0.375, 0.7725, 0.375, 0.7817, 0.3438, 0.7817, 0.3438, 0.7725, 0.3438, 0.7725, 0.3438, 0.7817, 0.3125, 0.7817, 0.3125, 0.7725, 0.3125, 0.7725, 0.3125, 0.7817, 0.2812, 0.7817, 0.2812, 0.7725, 0.2812, 0.7725, 0.2812, 0.7817, 0.25, 0.7817, 0.25, 0.7725, 0.25, 0.7725, 0.25, 0.7817, 0.2188, 0.7817, 0.2188, 0.7725, 0.2188, 0.7725, 0.2188, 0.7817, 0.1875, 0.7817, 0.1875, 0.7725, 0.1875, 0.7725, 0.1875, 0.7817, 0.1562, 0.7817, 0.1562, 0.7725, 0.1562, 0.7725, 0.1562, 0.7817, 0.125, 0.7817, 0.125, 0.7725, 0.125, 0.7725, 0.125, 0.7817, 0.09375, 0.7817, 0.09375, 0.7725, 0.09375, 0.7725, 0.09375, 0.7817, 0.0625, 0.7817, 0.0625, 0.7725, 0.0625, 0.7725, 0.0625, 0.7817, 0.03125, 0.7817, 0.03125, 0.7725, 0.03125, 0.7725, 0.03125, 0.7817, 0.0, 0.7817, 0.0, 0.7725, 1.0, 0.7817, 1.0, 0.8101, 0.9688, 0.8101, 0.9688, 0.7817, 0.9688, 0.7817, 0.9688, 0.8101, 0.9375, 0.8101, 0.9375, 0.7817, 0.9375, 0.7817, 0.9375, 0.8101, 0.9062, 0.8101, 0.9062, 0.7817, 0.9062, 0.7817, 0.9062, 0.8101, 0.875, 0.8101, 0.875, 0.7817, 0.875, 0.7817, 0.875, 0.8101, 0.8438, 0.8101, 0.8438, 0.7817, 0.8438, 0.7817, 0.8438, 0.8101, 0.8125, 0.8101, 0.8125, 0.7817, 0.8125, 0.7817, 0.8125, 0.8101, 0.7813, 0.8101, 0.7813, 0.7817, 0.7813, 0.7817, 0.7813, 0.8101, 0.75, 0.8101, 0.75, 0.7817, 0.75, 0.7817, 0.75, 0.8101, 0.7188, 0.8101, 0.7188, 0.7817, 0.7188, 0.7817, 0.7188, 0.8101, 0.6875, 0.8101, 0.6875, 0.7817, 0.6875, 0.7817, 0.6875, 0.8101, 0.6562, 0.8101, 0.6562, 0.7817, 0.6562, 0.7817, 0.6562, 0.8101, 0.625, 0.8101, 0.625, 0.7817, 0.625, 0.7817, 0.625, 0.8101, 0.5938, 0.8101, 0.5938, 0.7817, 0.5938, 0.7817, 0.5938, 0.8101, 0.5625, 0.8101, 0.5625, 0.7817, 0.5625, 0.7817, 0.5625, 0.8101, 0.5312, 0.8101, 0.5312, 0.7817, 0.5312, 0.7817, 0.5312, 0.8101, 0.5, 0.8101, 0.5, 0.7817, 0.5, 0.7817, 0.5, 0.8101, 0.4688, 0.8101, 0.4688, 0.7817, 0.4688, 0.7817, 0.4688, 0.8101, 0.4375, 0.8101, 0.4375, 0.7817, 0.4375, 0.7817, 0.4375, 0.8101, 0.4063, 0.8101, 0.4063, 0.7817, 0.4063, 0.7817, 0.4063, 0.8101, 0.375, 0.8101, 0.375, 0.7817, 0.375, 0.7817, 0.375, 0.8101, 0.3438, 0.8101, 0.3438, 0.7817, 0.3438, 0.7817, 0.3438, 0.8101, 0.3125, 0.8101, 0.3125, 0.7817, 0.3125, 0.7817, 0.3125, 0.8101, 0.2812, 0.8101, 0.2812, 0.7817, 0.2812, 0.7817, 0.2812, 0.8101, 0.25, 0.8101, 0.25, 0.7817, 0.25, 0.7817, 0.25, 0.8101, 0.2188, 0.8101, 0.2188, 0.7817, 0.2188, 0.7817, 0.2188, 0.8101, 0.1875, 0.8101, 0.1875, 0.7817, 0.1875, 0.7817, 0.1875, 0.8101, 0.1562, 0.8101, 0.1562, 0.7817, 0.1562, 0.7817, 0.1562, 0.8101, 0.125, 0.8101, 0.125, 0.7817, 0.125, 0.7817, 0.125, 0.8101, 0.09375, 0.8101, 0.09375, 0.7817, 0.09375, 0.7817, 0.09375, 0.8101, 0.0625, 0.8101, 0.0625, 0.7817, 0.0625, 0.7817, 0.0625, 0.8101, 0.03125, 0.8101, 0.03125, 0.7817, 0.03125, 0.7817, 0.03125, 0.8101, 0.0, 0.8101, 0.0, 0.7817, 1.0, 0.8101, 1.0, 0.8379, 0.9688, 0.8379, 0.9688, 0.8101, 0.9688, 0.8101, 0.9688, 0.8379, 0.9375, 0.8379, 0.9375, 0.8101, 0.9375, 0.8101, 0.9375, 0.8379, 0.9062, 0.8379, 0.9062, 0.8101, 0.9062, 0.8101, 0.9062, 0.8379, 0.875, 0.8379, 0.875, 0.8101, 0.875, 0.8101, 0.875, 0.8379, 0.8438, 0.8379, 0.8438, 0.8101, 0.8438, 0.8101, 0.8438, 0.8379, 0.8125, 0.8379, 0.8125, 0.8101, 0.8125, 0.8101, 0.8125, 0.8379, 0.7813, 0.8379, 0.7813, 0.8101, 0.7813, 0.8101, 0.7813, 0.8379, 0.75, 0.8379, 0.75, 0.8101, 0.75, 0.8101, 0.75, 0.8379, 0.7188, 0.8379, 0.7188, 0.8101, 0.7188, 0.8101, 0.7188, 0.8379, 0.6875, 0.8379, 0.6875, 0.8101, 0.6875, 0.8101, 0.6875, 0.8379, 0.6562, 0.8379, 0.6562, 0.8101, 0.6562, 0.8101, 0.6562, 0.8379, 0.625, 0.8379, 0.625, 0.8101, 0.625, 0.8101, 0.625, 0.8379, 0.5938, 0.8379, 0.5938, 0.8101, 0.5938, 0.8101, 0.5938, 0.8379, 0.5625, 0.8379, 0.5625, 0.8101, 0.5625, 0.8101, 0.5625, 0.8379, 0.5312, 0.8379, 0.5312, 0.8101, 0.5312, 0.8101, 0.5312, 0.8379, 0.5, 0.8379, 0.5, 0.8101, 0.5, 0.8101, 0.5, 0.8379, 0.4688, 0.8379, 0.4688, 0.8101, 0.4688, 0.8101, 0.4688, 0.8379, 0.4375, 0.8379, 0.4375, 0.8101, 0.4375, 0.8101, 0.4375, 0.8379, 0.4063, 0.8379, 0.4063, 0.8101, 0.4063, 0.8101, 0.4063, 0.8379, 0.375, 0.8379, 0.375, 0.8101, 0.375, 0.8101, 0.375, 0.8379, 0.3438, 0.8379, 0.3438, 0.8101, 0.3438, 0.8101, 0.3438, 0.8379, 0.3125, 0.8379, 0.3125, 0.8101, 0.3125, 0.8101, 0.3125, 0.8379, 0.2812, 0.8379, 0.2812, 0.8101, 0.2812, 0.8101, 0.2812, 0.8379, 0.25, 0.8379, 0.25, 0.8101, 0.25, 0.8101, 0.25, 0.8379, 0.2188, 0.8379, 0.2188, 0.8101, 0.2188, 0.8101, 0.2188, 0.8379, 0.1875, 0.8379, 0.1875, 0.8101, 0.1875, 0.8101, 0.1875, 0.8379, 0.1562, 0.8379, 0.1562, 0.8101, 0.1562, 0.8101, 0.1562, 0.8379, 0.125, 0.8379, 0.125, 0.8101, 0.125, 0.8101, 0.125, 0.8379, 0.09375, 0.8379, 0.09375, 0.8101, 0.09375, 0.8101, 0.09375, 0.8379, 0.0625, 0.8379, 0.0625, 0.8101, 0.0625, 0.8101, 0.0625, 0.8379, 0.03125, 0.8379, 0.03125, 0.8101, 0.03125, 0.8101, 0.03125, 0.8379, 0.0, 0.8379, 0.0, 0.8101, 0.7863, 0.4325, 0.75, 0.4361, 0.75, 0.49, 0.7968, 0.4854, 0.8212, 0.4219, 0.7863, 0.4325, 0.7968, 0.4854, 0.8418, 0.4717, 0.8534, 0.4047, 0.8212, 0.4219, 0.8418, 0.4717, 0.8833, 0.4496, 0.8816, 0.3816, 0.8534, 0.4047, 0.8833, 0.4496, 0.9197, 0.4197, 0.9047, 0.3534, 0.8816, 0.3816, 0.9197, 0.4197, 0.9496, 0.3833, 0.9219, 0.3212, 0.9047, 0.3534, 0.9496, 0.3833, 0.9717, 0.3418, 0.9325, 0.2863, 0.9219, 0.3212, 0.9717, 0.3418, 0.9854, 0.2968, 0.9361, 0.25, 0.9325, 0.2863, 0.9854, 0.2968, 0.99, 0.25, 0.9325, 0.2137, 0.9361, 0.25, 0.99, 0.25, 0.9854, 0.2032, 0.9219, 0.1788, 0.9325, 0.2137, 0.9854, 0.2032, 0.9717, 0.1582, 0.9047, 0.1466, 0.9219, 0.1788, 0.9717, 0.1582, 0.9496, 0.1167, 0.8816, 0.1184, 0.9047, 0.1466, 0.9496, 0.1167, 0.9197, 0.08029, 0.8534, 0.09529, 0.8816, 0.1184, 0.9197, 0.08029, 0.8833, 0.05045, 0.8212, 0.0781, 0.8534, 0.09529, 0.8833, 0.05045, 0.8418, 0.02827, 0.7863, 0.06751, 0.8212, 0.0781, 0.8418, 0.02827, 0.7968, 0.01461, 0.75, 0.06393, 0.7863, 0.06751, 0.7968, 0.01461, 0.75, 0.01, 0.7137, 0.06751, 0.75, 0.06393, 0.75, 0.01, 0.7032, 0.01461, 0.6788, 0.0781, 0.7137, 0.06751, 0.7032, 0.01461, 0.6582, 0.02827, 0.6466, 0.09529, 0.6788, 0.0781, 0.6582, 0.02827, 0.6167, 0.05045, 0.6184, 0.1184, 0.6466, 0.09529, 0.6167, 0.05045, 0.5803, 0.08029, 0.5953, 0.1466, 0.6184, 0.1184, 0.5803, 0.08029, 0.5504, 0.1167, 0.5781, 0.1788, 0.5953, 0.1466, 0.5504, 0.1167, 0.5283, 0.1582, 0.5675, 0.2137, 0.5781, 0.1788, 0.5283, 0.1582, 0.5146, 0.2032, 0.5639, 0.25, 0.5675, 0.2137, 0.5146, 0.2032, 0.51, 0.25, 0.5675, 0.2863, 0.5639, 0.25, 0.51, 0.25, 0.5146, 0.2968, 0.5781, 0.3212, 0.5675, 0.2863, 0.5146, 0.2968, 0.5283, 0.3418, 0.5953, 0.3534, 0.5781, 0.3212, 0.5283, 0.3418, 0.5504, 0.3833, 0.6184, 0.3816, 0.5953, 0.3534, 0.5504, 0.3833, 0.5803, 0.4197, 0.6466, 0.4047, 0.6184, 0.3816, 0.5803, 0.4197, 0.6167, 0.4496, 0.6788, 0.4219, 0.6466, 0.4047, 0.6167, 0.4496, 0.6582, 0.4717, 0.7137, 0.4325, 0.6788, 0.4219, 0.6582, 0.4717, 0.7032, 0.4854, 0.75, 0.4361, 0.7137, 0.4325, 0.7032, 0.4854, 0.75, 0.49, 0.75, 0.4361, 0.7863, 0.4325, 0.8212, 0.4219, 0.8534, 0.4047, 0.8816, 0.3816, 0.9047, 0.3534, 0.9219, 0.3212, 0.9325, 0.2863, 0.9361, 0.25, 0.9325, 0.2137, 0.9219, 0.1788, 0.9047, 0.1466, 0.8816, 0.1184, 0.8534, 0.09529, 0.8212, 0.0781, 0.7863, 0.06751, 0.75, 0.06393, 0.7137, 0.06751, 0.6788, 0.0781, 0.6466, 0.09529, 0.6184, 0.1184, 0.5953, 0.1466, 0.5781, 0.1788, 0.5675, 0.2137, 0.5639, 0.25, 0.5675, 0.2863, 0.5781, 0.3212, 0.5953, 0.3534, 0.6184, 0.3816, 0.6466, 0.4047, 0.6788, 0.4219, 0.7137, 0.4325, 0.6184, 0.1184, 0.5953, 0.1466, 0.5953, 0.1466, 0.6184, 0.1184, 0.9325, 0.2863, 0.9361, 0.25, 0.9361, 0.25, 0.9325, 0.2863, 0.5953, 0.1466, 0.5781, 0.1788, 0.5781, 0.1788, 0.5953, 0.1466, 0.9361, 0.25, 0.9325, 0.2137, 0.9325, 0.2137, 0.9361, 0.25, 0.5781, 0.1788, 0.5675, 0.2137, 0.5675, 0.2137, 0.5781, 0.1788, 0.9325, 0.2137, 0.9219, 0.1788, 0.9219, 0.1788, 0.9325, 0.2137, 0.5675, 0.2137, 0.5639, 0.25, 0.5639, 0.25, 0.5675, 0.2137, 0.9219, 0.1788, 0.9047, 0.1466, 0.9047, 0.1466, 0.9219, 0.1788, 0.5639, 0.25, 0.5675, 0.2863, 0.5675, 0.2863, 0.5639, 0.25, 0.9047, 0.1466, 0.8816, 0.1184, 0.8816, 0.1184, 0.9047, 0.1466, 0.5675, 0.2863, 0.5781, 0.3212, 0.5781, 0.3212, 0.5675, 0.2863, 0.8816, 0.1184, 0.8534, 0.09529, 0.8534, 0.09529, 0.8816, 0.1184, 0.5781, 0.3212, 0.5953, 0.3534, 0.5953, 0.3534, 0.5781, 0.3212, 0.8534, 0.09529, 0.8212, 0.0781, 0.8212, 0.0781, 0.8534, 0.09529, 0.75, 0.4361, 0.7863, 0.4325, 0.7863, 0.4325, 0.75, 0.4361, 0.5953, 0.3534, 0.6184, 0.3816, 0.6184, 0.3816, 0.5953, 0.3534, 0.8212, 0.0781, 0.7863, 0.06751, 0.7863, 0.06751, 0.8212, 0.0781, 0.7863, 0.4325, 0.8212, 0.4219, 0.8212, 0.4219, 0.7863, 0.4325, 0.6184, 0.3816, 0.6466, 0.4047, 0.6466, 0.4047, 0.6184, 0.3816, 0.7863, 0.06751, 0.75, 0.06393, 0.75, 0.06393, 0.7863, 0.06751, 0.8212, 0.4219, 0.8534, 0.4047, 0.8534, 0.4047, 0.8212, 0.4219, 0.6466, 0.4047, 0.6788, 0.4219, 0.6788, 0.4219, 0.6466, 0.4047, 0.75, 0.06393, 0.7137, 0.06751, 0.7137, 0.06751, 0.75, 0.06393, 0.8534, 0.4047, 0.8816, 0.3816, 0.8816, 0.3816, 0.8534, 0.4047, 0.6788, 0.4219, 0.7137, 0.4325, 0.7137, 0.4325, 0.6788, 0.4219, 0.7137, 0.06751, 0.6788, 0.0781, 0.6788, 0.0781, 0.7137, 0.06751, 0.8816, 0.3816, 0.9047, 0.3534, 0.9047, 0.3534, 0.8816, 0.3816, 0.7137, 0.4325, 0.75, 0.4361, 0.75, 0.4361, 0.7137, 0.4325, 0.6788, 0.0781, 0.6466, 0.09529, 0.6466, 0.09529, 0.6788, 0.0781, 0.9047, 0.3534, 0.9219, 0.3212, 0.9219, 0.3212, 0.9047, 0.3534, 0.6466, 0.09529, 0.6184, 0.1184, 0.6184, 0.1184, 0.6466, 0.09529, 0.03125, 0.5288, 0.03125, 0.5472, 0.0, 0.5472, 0.0, 0.5288, 0.0625, 0.5288, 0.0625, 0.5472, 0.03125, 0.5472, 0.03125, 0.5288, 0.09375, 0.5288, 0.09375, 0.5472, 0.0625, 0.5472, 0.0625, 0.5288, 0.125, 0.5288, 0.125, 0.5472, 0.09375, 0.5472, 0.09375, 0.5288, 0.1562, 0.5288, 0.1562, 0.5472, 0.125, 0.5472, 0.125, 0.5288, 0.1875, 0.5288, 0.1875, 0.5472, 0.1562, 0.5472, 0.1562, 0.5288, 0.2188, 0.5288, 0.2188, 0.5472, 0.1875, 0.5472, 0.1875, 0.5288, 0.25, 0.5288, 0.25, 0.5472, 0.2188, 0.5472, 0.2188, 0.5288, 0.2812, 0.5288, 0.2812, 0.5472, 0.25, 0.5472, 0.25, 0.5288, 0.3125, 0.5288, 0.3125, 0.5472, 0.2812, 0.5472, 0.2812, 0.5288, 0.3438, 0.5288, 0.3438, 0.5472, 0.3125, 0.5472, 0.3125, 0.5288, 0.375, 0.5288, 0.375, 0.5472, 0.3438, 0.5472, 0.3438, 0.5288, 0.4063, 0.5288, 0.4062, 0.5472, 0.375, 0.5472, 0.375, 0.5288, 0.4375, 0.5288, 0.4375, 0.5472, 0.4062, 0.5472, 0.4063, 0.5288, 0.4688, 0.5288, 0.4688, 0.5472, 0.4375, 0.5472, 0.4375, 0.5288, 0.5, 0.5288, 0.5, 0.5472, 0.4688, 0.5472, 0.4688, 0.5288, 0.5312, 0.5288, 0.5312, 0.5472, 0.5, 0.5472, 0.5, 0.5288, 0.5625, 0.5288, 0.5625, 0.5472, 0.5312, 0.5472, 0.5312, 0.5288, 0.5938, 0.5288, 0.5938, 0.5472, 0.5625, 0.5472, 0.5625, 0.5288, 0.625, 0.5288, 0.625, 0.5472, 0.5938, 0.5472, 0.5938, 0.5288, 0.6562, 0.5288, 0.6562, 0.5472, 0.625, 0.5472, 0.625, 0.5288, 0.6875, 0.5288, 0.6875, 0.5472, 0.6562, 0.5472, 0.6562, 0.5288, 0.7188, 0.5288, 0.7188, 0.5472, 0.6875, 0.5472, 0.6875, 0.5288, 0.75, 0.5288, 0.75, 0.5472, 0.7188, 0.5472, 0.7188, 0.5288, 0.7812, 0.5288, 0.7812, 0.5472, 0.75, 0.5472, 0.75, 0.5288, 0.8125, 0.5288, 0.8125, 0.5472, 0.7812, 0.5472, 0.7812, 0.5288, 0.8438, 0.5288, 0.8438, 0.5472, 0.8125, 0.5472, 0.8125, 0.5288, 0.875, 0.5288, 0.875, 0.5472, 0.8438, 0.5472, 0.8438, 0.5288, 0.9062, 0.5288, 0.9062, 0.5472, 0.875, 0.5472, 0.875, 0.5288, 0.9375, 0.5288, 0.9375, 0.5472, 0.9062, 0.5472, 0.9062, 0.5288, 0.9688, 0.5288, 0.9688, 0.5472, 0.9375, 0.5472, 0.9375, 0.5288, 1.0, 0.5288, 1.0, 0.5472, 0.9688, 0.5472, 0.9688, 0.5288, 0.03125, 0.5472, 0.03125, 0.5539, 0.0, 0.5539, 0.0, 0.5472, 0.0625, 0.5472, 0.0625, 0.5539, 0.03125, 0.5539, 0.03125, 0.5472, 0.09375, 0.5472, 0.09375, 0.5539, 0.0625, 0.5539, 0.0625, 0.5472, 0.125, 0.5472, 0.125, 0.5539, 0.09375, 0.5539, 0.09375, 0.5472, 0.1562, 0.5472, 0.1562, 0.5539, 0.125, 0.5539, 0.125, 0.5472, 0.1875, 0.5472, 0.1875, 0.5539, 0.1562, 0.5539, 0.1562, 0.5472, 0.2188, 0.5472, 0.2188, 0.5539, 0.1875, 0.5539, 0.1875, 0.5472, 0.25, 0.5472, 0.25, 0.5539, 0.2188, 0.5539, 0.2188, 0.5472, 0.2812, 0.5472, 0.2812, 0.5539, 0.25, 0.5539, 0.25, 0.5472, 0.3125, 0.5472, 0.3125, 0.5539, 0.2812, 0.5539, 0.2812, 0.5472, 0.3438, 0.5472, 0.3438, 0.5539, 0.3125, 0.5539, 0.3125, 0.5472, 0.375, 0.5472, 0.375, 0.5539, 0.3438, 0.5539, 0.3438, 0.5472, 0.4062, 0.5472, 0.4062, 0.5539, 0.375, 0.5539, 0.375, 0.5472, 0.4375, 0.5472, 0.4375, 0.5539, 0.4062, 0.5539, 0.4062, 0.5472, 0.4688, 0.5472, 0.4688, 0.5539, 0.4375, 0.5539, 0.4375, 0.5472, 0.5, 0.5472, 0.5, 0.5539, 0.4688, 0.5539, 0.4688, 0.5472, 0.5312, 0.5472, 0.5312, 0.5539, 0.5, 0.5539, 0.5, 0.5472, 0.5625, 0.5472, 0.5625, 0.5539, 0.5312, 0.5539, 0.5312, 0.5472, 0.5938, 0.5472, 0.5938, 0.5539, 0.5625, 0.5539, 0.5625, 0.5472, 0.625, 0.5472, 0.625, 0.5539, 0.5938, 0.5539, 0.5938, 0.5472, 0.6562, 0.5472, 0.6562, 0.5539, 0.625, 0.5539, 0.625, 0.5472, 0.6875, 0.5472, 0.6875, 0.5539, 0.6562, 0.5539, 0.6562, 0.5472, 0.7188, 0.5472, 0.7188, 0.5539, 0.6875, 0.5539, 0.6875, 0.5472, 0.75, 0.5472, 0.75, 0.5539, 0.7188, 0.5539, 0.7188, 0.5472, 0.7812, 0.5472, 0.7812, 0.5539, 0.75, 0.5539, 0.75, 0.5472, 0.8125, 0.5472, 0.8125, 0.5539, 0.7812, 0.5539, 0.7812, 0.5472, 0.8438, 0.5472, 0.8438, 0.5539, 0.8125, 0.5539, 0.8125, 0.5472, 0.875, 0.5472, 0.875, 0.5539, 0.8438, 0.5539, 0.8438, 0.5472, 0.9062, 0.5472, 0.9062, 0.5539, 0.875, 0.5539, 0.875, 0.5472, 0.9375, 0.5472, 0.9375, 0.5539, 0.9062, 0.5539, 0.9062, 0.5472, 0.9688, 0.5472, 0.9688, 0.5539, 0.9375, 0.5539, 0.9375, 0.5472, 1.0, 0.5472, 1.0, 0.5539, 0.9688, 0.5539, 0.9688, 0.5472])
me_cylinder.materials.append(mat_main)
me_cylinder.materials.append(mat_black)
me_cylinder.materials.append(mat_green)
me_cylinder.materials.append(mat_gray)
me_cylinder.use_remesh_fix_poles = True
me_cylinder.use_remesh_preserve_attributes = False
me_cylinder.use_mirror_vertex_groups = False
me_cylinder.update()
me_plane = bpy.data.meshes.new('Plane')
me_plane.from_pydata([(-0.387, 0.1095, 0.0), (0.3889, 0.1095, 0.0), (-0.2692, 0.3563, 0.0), (0.1153, 0.3563, 0.0), (-1.458, 0.1095, 0.0), (-1.169, 0.1095, 0.0), (-1.505, 0.3664, 0.0), (-1.359, 0.3664, 0.0)], [], [(0, 1, 3, 2), (4, 5, 7, 6)])
_uv = me_plane.uv_layers.new(name='UVMap')
_uv.uv.foreach_set('vector', [0.0, 0.0, 1.0, 0.0, 1.0, 1.0, 0.0, 1.0, 0.0, 0.0, 1.0, 0.0, 1.0, 1.0, 0.0, 1.0])
me_plane.materials.append(mat_main)
me_plane.use_remesh_fix_poles = True
me_plane.use_remesh_preserve_attributes = False
me_plane.use_mirror_vertex_groups = False
me_plane.update()

# ---- objects
ob_camera = bpy.data.objects.new('Camera', cam_camera)
ob_empty = bpy.data.objects.new('Empty', None)
ob_cylinder = bpy.data.objects.new('Cylinder', me_cylinder)
ob_plane = bpy.data.objects.new('Plane', me_plane)
ob_rotation = bpy.data.objects.new('Rotation', None)
ob_lighting = bpy.data.objects.new('Lighting', None)

# ---- transforms, parenting, visibility, modifiers, constraints
ob_camera.location = (-0.002967, 0.0, 10.0)
ob_camera.lock_rotations_4d = False
ob_camera.empty_display_type = 'ARROWS'
ob_camera.color = (0.0, 0.0, 0.0, 0.0)
ob_camera.display_type = 'WIRE'
ob_camera.lineart.crease_threshold = 0.0
ob_empty.location = (0.01094, 0.0342, 0.0)
ob_empty.rotation_euler = (0.0, -0.0, -0.002847)
ob_empty.scale = (-0.7882, 0.7882, 0.7882)
ob_empty.empty_display_type = 'IMAGE'
ob_empty.empty_display_size = 5.0
ob_empty.lineart.crease_threshold = 0.0
ob_cylinder.location = (0.0, 0.0, 0.0)
ob_cylinder.rotation_euler = (0.0, 1.571, 0.0)
ob_cylinder.lineart.crease_threshold = 0.0
_m = ob_cylinder.modifiers.new('Auto Smooth', 'NODES')
_m.node_group = ng_auto_smooth
_gi = [s.identifier for s in ng_auto_smooth.interface.items_tree if s.item_type == 'SOCKET' and s.in_out == 'INPUT']
_m[_gi[1]] = 0.5236  # Angle
ob_plane.location = (-0.3772, 0.0, 0.0)
ob_plane.rotation_euler = (0.7854, -0.0, 0.0)
ob_plane.lineart.crease_threshold = 0.0
_m = ob_plane.modifiers.new('Solidify', 'SOLIDIFY')
_m.thickness = 0.02
_m.offset = 0.0
_m = ob_plane.modifiers.new('Array', 'ARRAY')
_m.count = 4
_m.constant_offset_displace = (0.0, 0.0, 0.0)
_m.use_relative_offset = False
_m.use_object_offset = True
_m.offset_object = ob_rotation
ob_rotation.location = (-0.3772, 0.0, 0.0)
ob_rotation.rotation_euler = (2.356, -0.0, 0.0)
ob_rotation.lineart.crease_threshold = 0.0
ob_lighting.location = (0.0, 0.0, 0.0)

# ---- collection membership
col_collection.objects.link(ob_camera)
col_collection.objects.link(ob_empty)
col_collection.objects.link(ob_cylinder)
col_collection.objects.link(ob_plane)
col_collection.objects.link(ob_rotation)
col_collection.objects.link(ob_lighting)

# ---- scene / render settings (as saved in the file)
scene.camera = ob_camera
scene.frame_start = 1; scene.frame_end = 250; scene.frame_set(1)
scene.render.engine = 'CYCLES'
scene.render.resolution_x = 128
scene.render.resolution_y = 20
scene.render.film_transparent = True
scene.cycles.samples = 128
scene.cycles.sampling_pattern = 'TABULATED_SOBOL'
scene.cycles.use_adaptive_sampling = False
scene.cycles.use_light_tree = False
scene.view_settings.view_transform = 'Filmic'
bpy.context.view_layer.update()

# ---- added for rendering (the .blend has no usable light): sun
light_auto_sun = bpy.data.lights.new('AutoSun', 'SUN')
light_auto_sun.energy = 3.0
light_auto_sun.angle = 0.0523599
ob_auto_sun = bpy.data.objects.new('AutoSun', light_auto_sun)
scene.collection.objects.link(ob_auto_sun)
ob_auto_sun.rotation_euler = (0.872665, 0.174533, 0.523599)
bpy.context.view_layer.update()

